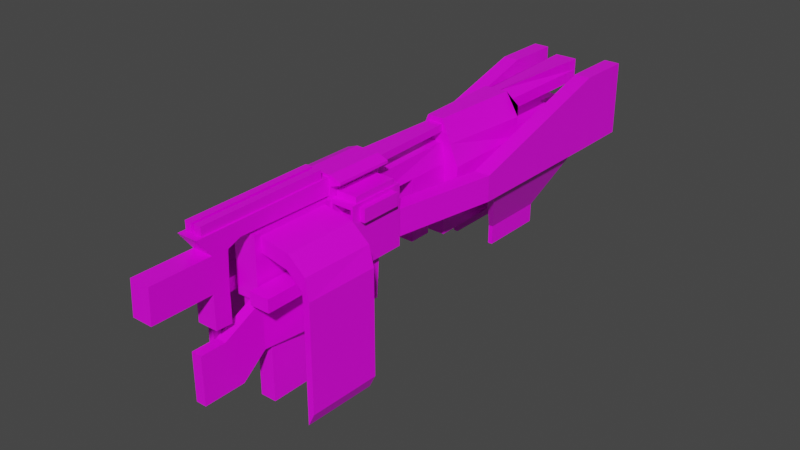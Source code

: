 # Source: sawgun.blend  (saved by Blender 4.4.30; exported with 4.5.12 LTS)
import bpy
from mathutils import Matrix  # noqa: F401  (used for matrix-valued properties, if any)

bpy.ops.wm.read_factory_settings(use_empty=True)
scene = bpy.context.scene
scene.name = 'Scene'

# ---- collections
col_collection = bpy.data.collections.new('Collection'); scene.collection.children.link(col_collection)

# ---- images (referenced by path relative to the original .blend; pixels are not part of the script)
import os
ASSET_DIR = os.environ.get("B2B_ASSET_DIR", "")  # directory of the original .blend (textures are referenced by path, not embedded)
HERE = os.path.dirname(os.path.abspath(__file__))  # packed textures are extracted next to this script under _unpacked/

def load_image(name, relpath, width, height, colorspace="sRGB"):
    """Load a texture the original file referenced (path relative to the .blend, or extracted next to this script)."""
    p = next((c for c in (os.path.join(HERE, relpath), os.path.join(ASSET_DIR, relpath)) if relpath and os.path.exists(c)), "")
    if p:
        img = bpy.data.images.load(p, check_existing=True)
        img.name = name
    else:  # same state as the original file: an image datablock whose file is absent (Cycles renders it pink)
        img = bpy.data.images.new(name, width, height)
        img.source = "FILE"
        img.filepath = "//" + (relpath or name)
    img.colorspace_settings.name = colorspace
    return img
img_scope_jpg = load_image('scope.jpg', 'scope.jpg', 1024, 1024, 'sRGB')

# ---- materials (node trees are filled in below, after node groups)
mat_material = bpy.data.materials.new('Material')
mat_material.alpha_threshold = 0.0
mat_material.use_transparent_shadow = False
mat_material.line_color = (0.0, 0.0, 0.0, 1.0)

# ---- material node trees
mat_material.use_nodes = True; mat_material.node_tree.nodes.clear()
_N = mat_material.node_tree.nodes; _L = mat_material.node_tree.links
n0 = _N.new('ShaderNodeOutputMaterial'); n0.name = 'Material Output'; n0.location = (300, 300)
n1 = _N.new('ShaderNodeBsdfPrincipled'); n1.name = 'Principled BSDF'; n1.location = (10, 300)
n1.distribution = 'GGX'
n1.subsurface_method = 'BURLEY'
n1.inputs[2].default_value = 0.4
n1.inputs[3].default_value = 1.45
n1.inputs[27].default_value = (0.0, 0.0, 0.0, 1.0)
n1.inputs[28].default_value = 1.0
n2 = _N.new('ShaderNodeTexImage'); n2.name = 'Image Texture'; n2.location = (-431, 249)
n2.image = img_scope_jpg
_L.new(n1.outputs[0], n0.inputs[0])
_L.new(n2.outputs[0], n1.inputs[0])
n0.is_active_output = True

# ---- world
world_world = bpy.data.worlds.new('World'); scene.world = world_world
world_world.use_nodes = True; world_world.node_tree.nodes.clear()
_N = world_world.node_tree.nodes; _L = world_world.node_tree.links
n0 = _N.new('ShaderNodeOutputWorld'); n0.name = 'World Output'; n0.location = (300, 300)
n1 = _N.new('ShaderNodeBackground'); n1.name = 'Background'; n1.location = (10, 300)
n1.inputs[0].default_value = (0.05088, 0.05088, 0.05088, 1.0)
_L.new(n1.outputs[0], n0.inputs[0])
n0.is_active_output = True
world_world.color = (0.05088, 0.05088, 0.05088)
world_world.use_sun_shadow = False
world_world.sun_shadow_jitter_overblur = 0.0

# ---- meshes
me_cube = bpy.data.meshes.new('Cube')
me_cube.from_pydata([(0.2442, 3.054, 1.437), (0.2819, 3.054, 0.6513), (0.1632, 1.054, 1.437), (0.2442, 1.054, 0.5856), (-0.2442, 3.054, 1.437), (-0.2819, 3.054, 0.6513), (-0.1632, 1.054, 1.437), (-0.2442, 1.054, 0.5856), (-0.2442, 1.054, 1.011), (0.2442, 1.054, 1.011), (0.0, 1.054, 1.437), (0.0, 1.054, 0.5856), (0.0, 1.054, 1.011), (-0.2442, -0.9102, 1.011), (-0.2751, -1.037, 1.437), (0.0, -0.9102, 1.437), (0.2751, -1.037, 1.437), (0.2442, -0.9102, 1.011), (0.0, -0.9102, 1.011), (0.0, 3.054, 0.5856), (0.2819, 3.054, 0.9457), (-0.2819, 3.054, 0.9457), (0.0, 3.054, 1.437), (0.0, 3.054, 1.011), (0.0, 5.043, 0.6475), (-0.2087, 5.043, 0.6475), (0.2087, 5.043, 0.9495), (0.2087, 5.043, 0.6475), (-0.2087, 5.043, 0.9495), (0.0, 5.043, 0.9495), (0.0, 1.054, 1.916), (-0.07636, 1.054, 1.916), (0.1143, 3.054, 1.916), (0.07636, 1.054, 1.916), (-0.1143, 3.054, 1.916), (0.0, 3.054, 1.916), (0.1221, 3.054, 1.437), (-0.1221, 3.054, 1.437), (0.1221, 3.054, 1.916), (-0.1221, 3.054, 1.916), (-0.2442, 3.054, 1.677), (0.5124, 3.054, 0.9457), (0.2442, 3.054, 1.677), (-0.5501, 1.054, 0.5856), (-0.5124, 3.054, 0.6513), (0.08827, 5.688, 1.496), (0.2442, 5.688, 1.437), (-0.08827, 5.688, 1.496), (0.0, 5.688, 1.496), (0.08827, 5.688, 1.857), (0.2442, 5.688, 1.916), (-0.08827, 5.688, 1.857), (0.0, 5.688, 1.857), (-0.2442, 5.688, 1.677), (-0.2442, 5.688, 1.916), (0.2442, 5.688, 1.677), (-0.2442, 5.688, 1.437), (0.08827, 5.688, 1.677), (-0.08827, 5.688, 1.677), (0.5124, 3.054, 0.6513), (-0.5501, 1.054, 1.011), (-0.3676, 1.054, 1.437), (0.5501, 1.054, 1.011), (0.5501, 1.054, 0.5856), (-0.5124, 3.054, 0.9457), (0.5501, 3.054, 1.437), (0.3676, 1.054, 1.437), (-0.5501, 3.054, 1.437), (0.2574, 3.054, 1.916), (0.172, 1.054, 1.916), (-0.172, 1.054, 1.916), (-0.2574, 3.054, 1.916), (-0.5501, 3.054, 1.677), (0.5501, 3.054, 1.677), (-0.1221, 5.688, 1.437), (0.0, 5.688, 1.437), (-0.1221, 5.688, 1.916), (0.0, 5.688, 1.916), (0.1221, 5.688, 1.437), (0.1221, 5.688, 1.916), (0.1221, 5.688, 1.677), (-0.1221, 5.688, 1.677), (0.0, 4.616, 1.677), (0.0, 4.616, 1.496), (0.0, 4.616, 1.857), (0.08827, 4.616, 1.677), (-0.08827, 4.616, 1.677), (-0.08827, 4.616, 1.496), (-0.08827, 4.616, 1.857), (0.08827, 4.616, 1.496), (0.08827, 4.616, 1.857), (0.0, 5.043, 0.5856), (-0.2442, 5.043, 0.5856), (0.2442, 5.043, 1.011), (0.2442, 5.043, 0.5856), (-0.2442, 5.043, 1.011), (0.0, 5.043, 1.011), (0.0, 4.192, 0.9495), (0.0, 4.192, 0.6475), (-0.2087, 4.192, 0.6475), (0.2087, 4.192, 0.9495), (0.2087, 4.192, 0.6475), (-0.2087, 4.192, 0.9495), (0.2442, 3.054, 1.011), (0.2442, 3.054, 0.5856), (-0.2442, 3.054, 1.011), (-0.2442, 3.054, 0.5856), (0.5501, 3.054, 1.011), (0.5501, 3.054, 0.5856), (-0.5501, 3.054, 1.011), (-0.5501, 3.054, 0.5856), (0.3159, 5.813, 0.8864), (0.3159, 5.813, 0.7106), (-0.3159, 5.813, 0.8864), (-0.3159, 5.813, 0.7106), (0.4784, 5.813, 0.8864), (0.4784, 5.813, 0.7106), (-0.4784, 5.813, 0.8864), (-0.4784, 5.813, 0.7106), (0.2819, 5.813, 0.9457), (0.2819, 5.813, 0.6513), (-0.2819, 5.813, 0.9457), (-0.2819, 5.813, 0.6513), (0.5124, 5.813, 0.9457), (0.5124, 5.813, 0.6513), (-0.5124, 5.813, 0.9457), (-0.5124, 5.813, 0.6513), (-0.2897, -2.155, 1.091), (-0.2145, -2.155, 1.489), (0.0, -2.155, 1.489), (0.2145, -2.155, 1.489), (0.2897, -2.155, 1.091), (-0.7506, -1.093, 1.089), (0.0, -0.9102, 0.1828), (-0.2442, -0.9102, 0.1828), (0.2442, -0.9102, 0.1828), (0.0, -1.317, 0.1828), (-0.288, -2.155, 0.2591), (0.288, -2.155, 0.2591), (0.0, -0.9102, 1.885), (-0.2442, -0.9102, 1.885), (0.2442, -0.9102, 1.885), (-0.2145, -2.155, 1.833), (0.0, -2.155, 1.833), (0.2145, -2.155, 1.833), (-0.2442, -3.815, 1.07), (-0.2442, -3.815, 1.378), (0.0, -3.954, 1.437), (0.2442, -3.815, 1.378), (0.2442, -3.815, 1.07), (0.0, -3.954, 1.011), (0.0, -3.85, 0.1828), (-0.2189, -3.85, 0.1828), (0.2189, -3.85, 0.1828), (-0.7506, -1.093, 1.36), (0.7506, -1.093, 1.36), (0.7506, -1.093, 1.089), (-0.7506, -1.972, 1.36), (-0.7506, -1.972, 1.089), (0.7506, -1.972, 1.36), (0.7506, -1.972, 1.089), (-0.7506, -0.9102, 0.1828), (-0.7068, -2.155, 0.2591), (0.7068, -2.155, 0.2591), (0.7506, -0.9102, 0.1828), (0.0, -2.155, 1.437), (-0.2897, -2.155, 1.358), (0.2897, -2.155, 1.358), (0.0, -2.155, 1.885), (-0.2442, -2.155, 1.885), (0.2442, -2.155, 1.885), (0.0, -5.111, 1.802), (0.0, -4.215, 1.52), (-0.2145, -4.215, 1.52), (0.2145, -4.215, 1.52), (-0.2145, -5.111, 1.802), (0.2145, -5.111, 1.802), (0.0, -4.833, 1.425), (0.0, -4.49, 1.409), (-0.2145, -4.49, 1.409), (0.2145, -4.49, 1.409), (-0.2145, -4.833, 1.425), (0.2145, -4.833, 1.425), (0.0, -4.865, 0.7471), (0.0, -4.522, 0.7311), (-0.2145, -4.522, 0.7311), (0.2145, -4.522, 0.7311), (-0.2145, -4.865, 0.7471), (0.2145, -4.865, 0.7471), (0.0, -4.865, 0.06417), (0.0, -4.522, 0.04816), (-0.2145, -4.522, 0.04816), (0.2145, -4.522, 0.04816), (-0.2145, -4.865, 0.06417), (0.2145, -4.865, 0.06417), (-0.7506, -0.9102, 1.011), (-0.7197, -1.037, 1.437), (0.7197, -1.037, 1.437), (0.7506, -0.9102, 1.011), (-0.7051, -2.155, 1.358), (-0.7051, -2.155, 1.091), (0.7051, -2.155, 1.358), (0.7051, -2.155, 1.091), (-0.8603, -1.093, 1.089), (-0.8603, -1.093, 1.36), (0.8603, -1.093, 1.36), (0.8603, -1.093, 1.089), (-0.8603, -1.972, 1.36), (-0.8603, -1.972, 1.089), (0.8603, -1.972, 1.36), (0.8603, -1.972, 1.089), (-0.2442, -2.293, 1.07), (-0.2751, -2.028, 1.437), (0.2751, -2.028, 1.437), (0.2442, -2.293, 1.07), (-0.7506, -2.155, 1.011), (-0.7197, -2.028, 1.437), (0.7197, -2.028, 1.437), (0.7506, -2.155, 1.011), (-0.2897, -1.681, 1.091), (-0.2897, -1.681, 1.358), (0.2897, -1.681, 1.358), (0.2897, -1.681, 1.091), (-0.7051, -1.681, 1.091), (-0.7051, -1.681, 1.358), (0.7051, -1.681, 1.358), (0.7051, -1.681, 1.091), (-0.2442, -0.9102, 1.437), (-0.2442, -2.293, 1.378), (0.2442, -0.9102, 1.437), (0.2442, -2.293, 1.378), (-0.7506, -0.9102, 1.437), (-0.7506, -2.155, 1.437), (0.7506, -0.9102, 1.437), (0.7506, -2.155, 1.437), (-0.2751, -1.037, 1.563), (-0.2751, -2.028, 1.563), (0.2751, -1.037, 1.563), (0.2751, -2.028, 1.563), (-0.7197, -1.037, 1.563), (-0.7197, -2.028, 1.563), (0.7197, -1.037, 1.563), (0.7197, -2.028, 1.563), (-0.4974, -2.155, 0.2591), (-0.288, -2.155, 0.5209), (0.288, -2.155, 0.5209), (-0.7068, -2.155, 0.5209), (0.7068, -2.155, 0.5209), (-0.4974, -2.155, 1.011), (0.4974, -2.155, 0.2591), (0.4974, -2.155, 1.011), (-0.4974, -2.155, 0.5209), (0.4974, -2.155, 0.5209), (-0.4974, -2.155, 0.1828), (-0.7506, -2.155, 0.1828), (0.4974, -2.155, 0.1828), (0.7506, -2.155, 0.1828), (-0.6067, -1.317, 0.1828), (-0.2442, -2.155, 0.5971), (0.6067, -1.317, 0.1828), (0.2442, -2.155, 0.5971), (-0.7506, -2.155, 0.5971), (0.7506, -2.155, 0.5971), (-0.4974, -2.155, 0.5971), (0.4974, -2.155, 0.5971), (-0.4974, -4.17, 0.5209), (-0.4974, -4.17, 0.2591), (0.4974, -4.17, 0.2591), (0.4974, -4.17, 0.5209), (-0.7068, -4.17, 0.2591), (0.7068, -4.17, 0.2591), (-0.288, -4.17, 0.2591), (-0.288, -4.17, 0.5209), (0.288, -4.17, 0.2591), (0.288, -4.17, 0.5209), (-0.7068, -4.17, 0.5209), (0.7068, -4.17, 0.5209), (-0.2442, -1.532, 1.437), (-0.2442, -0.9102, 1.661), (0.2442, -1.532, 1.437), (-0.2442, -1.532, 1.885), (0.2442, -1.532, 1.885), (0.2442, -2.155, 1.661), (-0.2442, -2.155, 1.661), (0.2442, -0.9102, 1.661), (0.2442, -1.532, 1.661), (-0.2442, -1.532, 1.661), (-0.4749, -0.9102, 1.746), (-0.4749, -0.9102, 1.8), (-0.4749, -1.532, 1.8), (-0.4749, -2.155, 1.8), (0.4749, -1.532, 1.8), (0.4749, -2.155, 1.8), (0.4749, -2.155, 1.746), (-0.4749, -2.155, 1.746), (0.4749, -0.9102, 1.746), (0.4749, -0.9102, 1.8), (0.4749, -1.532, 1.746), (-0.4749, -1.532, 1.746), (-0.1221, 1.054, 1.011), (0.1221, 1.054, 1.011), (0.2442, 0.07175, 1.011), (-0.1221, -0.9102, 1.011), (0.1221, -0.9102, 1.011), (0.0, 0.07175, 1.011), (-0.2442, 0.07175, 1.011), (-0.1221, 0.07175, 1.011), (0.1221, 0.07175, 1.011), (-0.1221, 1.054, 0.2425), (-0.2442, 1.054, 0.2425), (0.1221, 1.054, 0.2425), (0.0, 1.054, 0.2425), (0.0, 0.07175, 0.2425), (-0.2442, 0.07175, 0.2425), (0.2442, 1.054, 0.2425), (0.2442, 0.07175, 0.2425), (-0.1221, 0.07175, 0.2425), (0.1221, 0.07175, 0.2425), (-0.1832, 1.054, 0.2425), (0.06106, 1.054, 0.2425), (0.0, 0.5627, 0.2425), (-0.2442, 0.5627, 0.2425), (-0.06106, 1.054, 0.2425), (0.1832, 1.054, 0.2425), (0.2442, 0.5627, 0.2425), (-0.1221, 0.5627, 0.2425), (-0.1832, 0.07175, 0.2425), (-0.06106, 0.07175, 0.2425), (0.1221, 0.5627, 0.2425), (0.06106, 0.07175, 0.2425), (0.1832, 0.07175, 0.2425), (0.1832, 0.5627, 0.2425), (0.06106, 0.5627, 0.2425), (-0.06106, 0.5627, 0.2425), (-0.1832, 0.5627, 0.2425), (0.2442, 0.5627, -0.3109), (0.2442, 0.07175, -0.3109), (-0.1221, 0.5627, -0.3109), (-0.1221, 0.07175, -0.3109), (-0.1832, 0.07175, -0.3109), (-0.2442, 0.07175, -0.3109), (-0.06106, 0.07175, -0.3109), (0.1221, 0.5627, -0.3109), (0.1221, 0.07175, -0.3109), (0.06106, 0.07175, -0.3109), (0.0, 0.07175, -0.3109), (0.1832, 0.07175, -0.3109), (0.0, 0.5627, -0.3109), (-0.2442, 0.5627, -0.3109), (0.1832, 0.5627, -0.3109), (0.06106, 0.5627, -0.3109), (-0.06106, 0.5627, -0.3109), (-0.1832, 0.5627, -0.3109), (-0.2442, 0.5627, 1.011), (0.2442, 0.5627, 1.011), (0.2442, 1.054, 0.627), (-0.2442, 0.8082, 0.2425), (0.2442, 0.3172, 0.2425), (-0.2442, 1.054, 0.627), (0.2442, 0.07175, 0.627), (-0.2442, 0.07175, 0.627), (-0.2442, 0.3172, 0.2425), (0.2442, 0.8082, 0.2425), (-0.7506, -0.9102, 0.5971), (-0.7506, -1.532, 1.011), (-0.7506, -1.532, 0.1828), (-0.7506, -2.155, 0.8043), (-0.7506, -2.155, 0.39), (-0.2442, 3.054, -0.5377), (-0.2442, 1.054, -0.5377), (0.0, 3.054, -0.5377), (0.0, 1.054, -0.5377), (0.2442, 1.054, -0.5377), (0.2442, 3.054, -0.5377), (-0.06106, 0.07175, 1.011), (0.06106, 0.07175, 1.011), (-0.09159, 0.07175, 0.2425), (0.03053, 0.07175, 0.2425), (-0.1221, 0.07175, 0.627), (0.0, 0.07175, 0.627), (0.1221, 0.07175, 0.627), (-0.03053, 0.07175, 0.2425), (0.09159, 0.07175, 0.2425), (0.0, -2.155, 0.1828), (-0.2442, -2.155, 0.1828), (0.2442, -2.155, 0.1828), (0.0, -3.954, 0.1828), (-0.2442, -3.954, 0.1828), (0.2442, -3.954, 0.1828), (0.0, -1.317, -0.7966), (0.0, -3.85, -0.7966), (-0.1707, -2.456, -0.7966), (0.1707, -2.456, -0.7966), (-0.1707, -3.652, -0.7966), (0.1707, -3.652, -0.7966), (-0.2442, -2.155, 1.011), (-0.2442, -2.155, 1.437), (0.2442, -2.155, 1.437), (0.2442, -2.155, 1.011), (-0.2442, -3.954, 1.437), (-0.2442, -3.954, 1.011), (0.2442, -3.954, 1.011), (0.2442, -3.954, 1.437), (-0.8204, -2.293, 0.955), (-0.8627, -2.293, 1.26), (0.8627, -2.293, 1.26), (0.8204, -2.293, 0.955), (-0.8627, -3.815, 1.26), (-0.8204, -3.815, 0.955), (0.8204, -3.815, 0.955), (0.8627, -3.815, 1.26), (-1.168, -2.308, 0.6536), (-1.247, -2.306, 0.9517), (1.247, -2.306, 0.9517), (1.168, -2.308, 0.6536), (-1.231, -3.828, 0.9658), (-1.152, -3.83, 0.6677), (1.152, -3.83, 0.6677), (1.231, -3.828, 0.9658), (-1.261, -2.356, 0.3042), (-1.396, -2.36, 0.5812), (1.396, -2.36, 0.5812), (1.261, -2.356, 0.3042), (-1.354, -3.882, 0.5793), (-1.219, -3.878, 0.3023), (1.219, -3.878, 0.3023), (1.354, -3.882, 0.5793), (0.1632, 1.211, 1.654), (-0.1632, 1.211, 1.654), (0.0, 1.211, 1.654), (0.0, -1.068, 1.654), (-0.2442, -1.068, 1.654), (0.2442, -1.068, 1.654), (0.0, 1.211, 1.802), (-0.1632, 1.211, 1.802), (0.1632, 1.211, 1.802), (0.0, -1.068, 1.802), (-0.2442, -1.068, 1.802), (0.2442, -1.068, 1.802), (-0.0816, 1.211, 1.802), (0.0816, 1.211, 1.802), (-0.1221, -1.068, 1.802), (0.1221, -1.068, 1.802), (-0.2037, 0.07175, 1.802), (0.0, 0.07175, 1.802), (0.2037, 0.07175, 1.802), (0.1019, 0.07175, 1.802), (-0.1019, 0.07175, 1.802), (0.0, -2.456, -0.7966), (-0.554, -1.317, -0.7966), (0.554, -1.317, -0.7966), (0.0, -3.652, -0.7966), (-0.2189, -3.85, -0.7966), (0.2189, -3.85, -0.7966), (0.0, -2.456, -2.012), (0.0, -3.652, -2.012), (-0.1707, -2.456, -2.012), (0.1707, -2.456, -2.012), (-0.1707, -3.652, -2.012), (0.1707, -3.652, -2.012), (0.2189, -4.709, -0.232), (0.0, -4.709, -0.232), (0.2189, -4.37, -1.211), (0.0, -4.709, -1.211), (0.2189, -5.232, -0.232), (0.0, -5.232, -0.232), (0.2189, -5.232, -1.211), (0.0, -5.232, -1.211), (0.2145, -6.07, 1.425), (0.2145, -6.102, 0.7471), (0.0, -6.07, 1.425), (-0.2145, -6.07, 1.425), (0.0, -6.102, 0.7471), (-0.2145, -6.102, 0.7471), (0.0, -1.317, -0.02403), (0.488, -1.317, -0.02403), (0.488, -1.317, -0.5898), (0.0, -1.317, -0.5898), (-0.488, -1.317, -0.5898), (-0.488, -1.317, -0.02403), (0.488, -1.749, -0.02403), (0.0, -1.749, -0.02403), (-0.488, -1.749, -0.02403), (0.488, -1.749, -0.5898), (0.0, -1.749, -0.5898), (-0.488, -1.749, -0.5898), (-0.3235, -0.9102, 0.8732), (-0.3235, -0.9102, 0.3211), (-0.6713, -0.9102, 0.3211), (-0.6713, -0.9102, 0.5971), (-0.6713, -0.9102, 0.8732), (0.3235, -0.9102, 0.3211), (0.3235, -0.9102, 0.8732), (0.6713, -0.9102, 0.8732), (0.6713, -0.9102, 0.3211), (-0.7336, 1.369, 0.8732), (-0.7336, 1.369, 0.3211), (-1.081, 1.369, 0.8732), (-1.081, 1.369, 0.3211), (-1.081, 1.369, 0.5971), (0.7336, 1.369, 0.8732), (0.7336, 1.369, 0.3211), (1.081, 1.369, 0.3211), (1.081, 1.369, 0.8732), (-0.7336, 4.89, 1.883), (-0.7336, 4.89, 0.2899), (-1.081, 4.89, 1.883), (-1.081, 4.89, 0.2899), (-1.081, 4.89, 1.086), (0.7336, 4.89, 1.883), (0.7336, 4.89, 0.2899), (1.081, 4.89, 0.2899), (1.081, 4.89, 1.883), (-0.7336, 6.102, 1.883), (-0.7336, 6.102, 0.2899), (-1.081, 6.102, 1.883), (-1.081, 6.102, 0.2899), (-1.081, 6.102, 1.086), (0.7336, 6.102, 1.883), (0.7336, 6.102, 0.2899), (1.081, 6.102, 0.2899), (1.081, 6.102, 1.883), (0.1804, -2.294, 1.831), (0.03415, -2.294, 1.831), (0.03415, -4.971, 1.803), (0.1804, -4.971, 1.803), (-0.03415, -2.294, 1.831), (-0.1804, -2.294, 1.831), (-0.1804, -4.971, 1.803), (-0.03415, -4.971, 1.803), (0.1804, -2.296, 2.012), (0.03415, -2.296, 2.012), (0.1804, -4.973, 1.984), (0.03415, -4.973, 1.984), (-0.03415, -2.296, 2.012), (-0.1804, -2.296, 2.012), (-0.03415, -4.973, 1.984), (-0.1804, -4.973, 1.984), (-1.168, -2.308, -1.547), (-1.152, -3.83, -1.533), (1.396, -2.36, -1.62), (1.261, -2.356, -1.897), (-1.261, -2.356, -1.897), (-1.219, -3.878, -1.898), (1.219, -3.878, -1.898), (1.354, -3.882, -1.621), (1.002, 1.694, 0.3182), (0.8129, 1.694, 0.3182), (0.8129, 4.565, 0.2928), (1.002, 4.565, 0.2928), (-0.8129, 1.694, 0.3182), (-1.002, 1.694, 0.3182), (-1.002, 4.565, 0.2928), (-0.8129, 4.565, 0.2928), (0.402, 2.41, -0.8206), (0.4955, 2.41, -0.8206), (0.4955, 3.83, -0.8332), (0.402, 3.83, -0.8332), (-0.4955, 2.41, -0.8206), (-0.402, 2.41, -0.8206), (-0.402, 3.83, -0.8332), (-0.4955, 3.83, -0.8332), (0.402, 2.406, -1.226), (0.4955, 2.406, -1.226), (0.4955, 3.826, -1.239), (0.402, 3.826, -1.239), (-0.4955, 2.406, -1.226), (-0.402, 2.406, -1.226), (-0.402, 3.826, -1.239), (-0.4955, 3.826, -1.239)], [], [(6, 10, 30, 31), (10, 6, 227, 15), (42, 32, 68, 73), (3, 11, 371, 372), (31, 34, 71, 70), (23, 22, 36, 0, 103), (11, 12, 299, 8, 7), (3, 9, 300, 12, 11), (307, 301, 17, 303), (397, 165, 147, 402), (142, 128, 173, 175), (9, 2, 229, 17, 301, 354), (306, 374, 304, 18, 302), (6, 8, 353, 305, 13, 227), (2, 10, 15, 229), (103, 104, 94, 93), (105, 23, 96, 95), (105, 4, 37, 22, 23), (25, 28, 102, 99), (29, 26, 100, 97), (106, 105, 95, 92), (23, 103, 93, 96), (19, 106, 92, 91), (104, 19, 91, 94), (32, 38, 35, 39, 34, 31, 30, 33), (32, 42, 55, 50), (20, 41, 123, 119), (40, 4, 67, 72), (10, 2, 33, 30), (38, 32, 50, 79), (37, 4, 56, 74), (4, 40, 53, 56), (0, 36, 78, 46), (36, 22, 75, 78), (39, 35, 77, 76), (34, 39, 76, 54), (81, 53, 54, 76), (48, 47, 87, 83), (55, 80, 79, 50), (46, 78, 80, 55), (45, 48, 83, 89), (49, 57, 85, 90), (58, 51, 88, 86), (74, 56, 53, 81), (22, 37, 74, 75), (35, 38, 79, 77), (42, 0, 46, 55), (40, 34, 54, 53), (43, 60, 61, 67, 109, 110), (108, 107, 65, 66, 62, 63), (67, 61, 70, 71, 72), (66, 65, 73, 68, 69), (8, 6, 61, 60), (0, 42, 73, 65), (103, 0, 65, 107), (3, 104, 108, 63), (33, 2, 66, 69), (9, 3, 63, 62), (4, 105, 109, 67), (7, 8, 60, 43), (64, 21, 121, 125), (2, 9, 62, 66), (6, 31, 70, 61), (106, 7, 43, 110), (34, 40, 72, 71), (32, 33, 69, 68), (47, 48, 75, 74), (52, 51, 76, 77), (48, 45, 78, 75), (49, 52, 77, 79), (57, 49, 79, 80), (45, 57, 80, 78), (51, 58, 81, 76), (58, 47, 74, 81), (85, 82, 84, 90), (89, 83, 82, 85), (82, 86, 88, 84), (83, 87, 86, 82), (47, 58, 86, 87), (57, 45, 89, 85), (52, 49, 90, 84), (51, 52, 84, 88), (25, 24, 91, 92), (27, 26, 93, 94), (28, 25, 92, 95), (24, 27, 94, 91), (26, 29, 96, 93), (29, 28, 95, 96), (98, 97, 100, 101), (99, 102, 97, 98), (24, 25, 99, 98), (28, 29, 97, 102), (27, 24, 98, 101), (26, 27, 101, 100), (20, 1, 104, 103), (5, 21, 105, 106), (59, 41, 107, 108), (64, 44, 110, 109), (41, 20, 103, 107), (1, 59, 108, 104), (21, 64, 109, 105), (44, 5, 106, 110), (112, 111, 115, 116), (113, 114, 118, 117), (41, 59, 124, 123), (1, 20, 119, 120), (5, 44, 126, 122), (59, 1, 120, 124), (44, 64, 125, 126), (21, 5, 122, 121), (111, 112, 120, 119), (114, 113, 121, 122), (116, 115, 123, 124), (117, 118, 126, 125), (115, 111, 119, 123), (112, 116, 124, 120), (113, 117, 125, 121), (118, 114, 122, 126), (152, 257, 449, 452), (148, 149, 409, 410), (163, 247, 276, 270), (166, 199, 224, 220), (17, 229, 233, 198), (15, 227, 278, 140, 139), (134, 133, 383, 384), (133, 135, 385, 383), (13, 302, 18, 133, 134), (228, 211, 403, 404), (18, 303, 17, 135, 133), (134, 384, 253, 254, 365, 161), (139, 140, 280, 169, 168), (141, 139, 168, 170, 281), (278, 286, 298, 287), (128, 129, 172, 173), (140, 278, 287, 288), (229, 15, 139, 141, 284), (401, 150, 386, 388), (150, 147, 399, 400), (401, 402, 147, 150), (150, 400, 387, 386), (165, 396, 399, 147), (385, 260, 398, 401, 388), (395, 258, 384, 387, 400), (156, 155, 205, 206), (158, 157, 207, 208), (215, 364, 195, 363, 161, 365, 254, 367, 261, 366), (198, 218, 262, 256, 164), (213, 217, 242, 238), (385, 135, 164, 256, 255), (494, 491, 501, 502), (227, 13, 195, 231), (263, 248, 215, 366, 261), (131, 202, 226, 222), (489, 490, 497, 499), (212, 14, 235, 236), (129, 128, 396, 165), (130, 129, 165, 397), (142, 143, 168, 169), (143, 144, 170, 168), (144, 130, 397, 282, 170), (128, 142, 169, 283, 396), (176, 171, 177, 182), (175, 173, 179, 181), (527, 528, 537, 535), (129, 130, 174, 172), (130, 144, 176, 174), (525, 522, 530, 532), (183, 188, 469, 472), (180, 182, 188, 186), (172, 174, 180, 178), (174, 176, 182, 180), (171, 175, 181, 177), (173, 172, 178, 179), (188, 183, 189, 194), (187, 185, 191, 193), (179, 178, 184, 185), (181, 179, 185, 187), (181, 187, 473, 471), (178, 180, 186, 184), (190, 192, 194, 189), (191, 190, 189, 193), (184, 186, 192, 190), (186, 188, 194, 192), (183, 187, 193, 189), (185, 184, 190, 191), (132, 154, 231, 195), (155, 156, 198, 233), (154, 157, 232, 231), (157, 158, 215, 232), (160, 159, 234, 218), (158, 132, 195, 364, 215), (159, 155, 233, 234), (156, 160, 218, 198), (206, 205, 209, 210), (204, 203, 208, 207), (155, 159, 209, 205), (159, 160, 210, 209), (157, 154, 204, 207), (154, 132, 203, 204), (160, 156, 206, 210), (132, 158, 208, 203), (166, 127, 395, 396), (131, 167, 397, 398), (200, 199, 232, 215), (201, 202, 218, 234), (199, 166, 396, 232), (127, 200, 215, 248, 395), (202, 131, 398, 250, 218), (167, 201, 234, 397), (219, 220, 224, 223), (221, 222, 226, 225), (199, 200, 223, 224), (127, 166, 220, 219), (201, 167, 221, 225), (200, 127, 219, 223), (202, 201, 225, 226), (167, 131, 222, 221), (14, 212, 396, 277, 227), (213, 16, 229, 279, 397), (216, 196, 231, 232), (197, 217, 234, 233), (16, 197, 233, 229), (212, 216, 232, 396), (196, 14, 227, 231), (217, 213, 397, 234), (236, 235, 239, 240), (237, 238, 242, 241), (216, 212, 236, 240), (217, 197, 241, 242), (16, 213, 238, 237), (14, 196, 239, 235), (197, 16, 237, 241), (196, 216, 240, 239), (244, 251, 265, 272), (243, 137, 271, 266), (258, 395, 248, 263), (250, 264, 262, 218), (398, 260, 264, 250), (246, 162, 269, 275), (243, 162, 254, 253), (163, 249, 255, 256), (137, 243, 253, 384), (244, 137, 384, 258), (138, 245, 260, 385), (162, 246, 261, 367, 254), (247, 163, 256, 262), (249, 138, 385, 255), (246, 251, 263, 261), (251, 244, 258, 263), (252, 247, 262, 264), (245, 252, 264, 260), (268, 267, 270, 276), (266, 265, 275, 269), (271, 272, 265, 266), (274, 273, 267, 268), (137, 244, 272, 271), (247, 252, 268, 276), (162, 243, 266, 269), (138, 249, 267, 273), (245, 138, 273, 274), (252, 245, 274, 268), (249, 163, 270, 267), (251, 246, 275, 265), (282, 285, 297, 293), (397, 279, 285, 282), (279, 229, 284, 285), (283, 169, 290, 294), (227, 277, 286, 278), (277, 396, 283, 286), (298, 294, 290, 289), (297, 295, 296, 291), (293, 297, 291, 292), (287, 298, 289, 288), (141, 281, 291, 296), (285, 284, 295, 297), (284, 141, 296, 295), (170, 282, 293, 292), (286, 283, 294, 298), (169, 280, 289, 290), (281, 170, 292, 291), (280, 140, 288, 289), (305, 306, 302, 13), (306, 305, 360, 313, 326, 316, 378), (9, 354, 301, 359, 315, 357, 324, 362, 314, 355), (304, 375, 307, 303, 18), (8, 299, 308, 318, 309, 358), (300, 9, 355, 314, 323, 310), (328, 331, 349, 342), (330, 317, 343, 346), (329, 377, 312, 345, 344), (334, 325, 337, 352), (12, 300, 310, 319, 311), (305, 353, 8, 358, 309, 356, 321, 361, 313, 360), (307, 375, 304, 379, 312, 377, 329, 382, 317, 380), (304, 374, 306, 378, 316, 376, 327, 381, 312, 379), (299, 12, 311, 322, 308), (301, 307, 380, 317, 330, 315, 359), (332, 328, 342, 350), (310, 323, 331, 328), (323, 314, 362, 324, 331), (321, 334, 352, 348), (311, 319, 332, 320), (319, 310, 328, 332), (315, 330, 346, 336), (308, 322, 333, 325), (322, 311, 320, 333), (320, 332, 350, 347), (309, 318, 334, 321, 356), (318, 308, 325, 334), (352, 337, 338, 339), (351, 347, 345, 341), (350, 342, 343, 344), (349, 335, 336, 346), (342, 349, 346, 343), (347, 350, 344, 345), (337, 351, 341, 338), (348, 352, 339, 340), (316, 326, 339, 338), (325, 333, 351, 337), (324, 357, 315, 336, 335), (331, 324, 335, 349), (312, 381, 327, 341, 345), (333, 320, 347, 351), (326, 313, 340, 339), (313, 361, 321, 348, 340), (317, 382, 329, 344, 343), (327, 376, 316, 338, 341), (368, 370, 373, 372, 371, 369), (11, 7, 369, 371), (7, 106, 368, 369), (104, 3, 372, 373), (106, 19, 370, 368), (19, 104, 373, 370), (136, 257, 384, 383), (259, 136, 383, 385), (152, 151, 386, 387), (151, 153, 388, 386), (257, 152, 387, 384), (153, 259, 385, 388), (394, 451, 455, 459), (392, 394, 459, 457), (151, 152, 452, 390), (259, 153, 453, 450), (390, 453, 462, 463), (211, 228, 396, 395), (230, 214, 398, 397), (228, 146, 399, 396), (145, 211, 395, 400), (214, 149, 401, 398), (148, 230, 397, 402), (146, 145, 400, 399), (149, 148, 402, 401), (410, 409, 417, 418), (404, 403, 411, 412), (230, 148, 410, 405), (211, 145, 408, 403), (214, 230, 405, 406), (145, 146, 407, 408), (149, 214, 406, 409), (146, 228, 404, 407), (417, 414, 422, 425), (416, 415, 423, 424), (405, 410, 418, 413), (403, 408, 416, 411), (406, 405, 413, 414), (408, 407, 415, 416), (409, 406, 414, 417), (407, 404, 412, 415), (420, 419, 424, 423), (419, 411, 538, 542), (415, 412, 420, 423), (412, 411, 419, 420), (418, 417, 425, 426), (413, 418, 426, 421), (425, 422, 541, 544), (414, 413, 421, 422), (429, 430, 431, 428), (427, 432, 430, 429), (447, 443, 437, 441), (446, 444, 436, 442), (430, 432, 438, 442, 436), (427, 429, 433, 440, 435), (432, 427, 435, 445, 438), (428, 431, 437, 443, 434), (431, 430, 436, 441, 437), (429, 428, 434, 439, 433), (445, 446, 442, 438), (435, 440, 446, 445), (440, 433, 444, 446), (444, 447, 441, 436), (433, 439, 447, 444), (439, 434, 443, 447), (448, 391, 449, 389), (392, 448, 389, 450), (393, 451, 390, 452), (451, 394, 453, 390), (391, 393, 452, 449), (394, 392, 450, 453), (456, 454, 455, 458), (454, 457, 459, 455), (448, 392, 457, 454), (393, 391, 456, 458), (451, 393, 458, 455), (391, 448, 454, 456), (462, 460, 464, 466), (153, 151, 461, 460), (453, 153, 460, 462), (151, 390, 463, 461), (464, 465, 467, 466), (463, 462, 466, 467), (461, 463, 467, 465), (460, 461, 465, 464), (470, 471, 473, 472), (468, 470, 472, 469), (177, 181, 471, 470), (182, 177, 470, 468), (187, 183, 472, 473), (188, 182, 468, 469), (477, 478, 485, 484), (136, 259, 475, 474), (259, 450, 476, 475), (450, 389, 477, 476), (389, 449, 478, 477), (449, 257, 479, 478), (257, 136, 474, 479), (481, 480, 483, 484, 485, 482), (475, 476, 483, 480), (474, 475, 480, 481), (478, 479, 482, 485), (476, 477, 484, 483), (479, 474, 481, 482), (13, 134, 487, 486), (134, 161, 488, 487), (161, 363, 489, 488), (363, 195, 490, 489), (195, 13, 486, 490), (135, 17, 492, 491), (17, 198, 493, 492), (198, 164, 494, 493), (164, 135, 491, 494), (498, 499, 508, 507), (549, 546, 555, 556), (490, 486, 495, 497), (492, 493, 503, 500), (487, 488, 498, 496), (493, 494, 502, 503), (488, 489, 499, 498), (491, 492, 500, 501), (486, 487, 496, 495), (509, 512, 521, 518), (504, 505, 514, 513), (495, 496, 505, 504), (500, 503, 512, 509), (499, 497, 506, 508), (497, 495, 504, 506), (503, 502, 511, 512), (501, 500, 509, 510), (548, 549, 556, 557), (513, 514, 516, 517, 515), (519, 518, 521, 520), (508, 506, 515, 517), (506, 504, 513, 515), (512, 511, 520, 521), (510, 509, 518, 519), (505, 507, 516, 514), (511, 510, 519, 520), (507, 508, 517, 516), (144, 143, 523, 522), (143, 171, 524, 523), (171, 176, 525, 524), (176, 144, 522, 525), (143, 142, 527, 526), (142, 175, 528, 527), (175, 171, 529, 528), (171, 143, 526, 529), (530, 531, 533, 532), (534, 535, 537, 536), (526, 527, 535, 534), (523, 524, 533, 531), (528, 529, 536, 537), (522, 523, 531, 530), (529, 526, 534, 536), (524, 525, 532, 533), (541, 540, 545, 544), (538, 539, 543, 542), (416, 424, 543, 539), (411, 416, 539, 538), (426, 425, 544, 545), (421, 426, 545, 540), (424, 419, 542, 543), (422, 421, 540, 541), (502, 501, 547, 546), (501, 510, 548, 547), (510, 511, 549, 548), (511, 502, 546, 549), (496, 498, 551, 550), (498, 507, 552, 551), (507, 505, 553, 552), (505, 496, 550, 553), (560, 559, 567, 568), (561, 560, 568, 569), (551, 552, 561, 558), (550, 551, 558, 559), (547, 548, 557, 554), (552, 553, 560, 561), (546, 547, 554, 555), (553, 550, 559, 560), (563, 562, 565, 564), (567, 566, 569, 568), (557, 556, 564, 565), (556, 555, 563, 564), (558, 561, 569, 566), (559, 558, 566, 567), (554, 557, 565, 562), (555, 554, 562, 563)])
_uv = me_cube.uv_layers.new(name='UVMap')
_uv.uv.foreach_set('vector', [0.2363, 0.2246, 0.2505, 0.1924, 0.268, 0.2273, 0.2613, 0.2424, 0.6332, 0.8101, 0.6332, 0.8543, 0.5913, 0.8763, 0.5913, 0.8101, 0.4653, 0.2152, 0.4773, 0.18, 0.4773, 0.2187, 0.4653, 0.298, 0.2408, 0.08201, 0.2195, 0.1302, 0.1785, 0.04818, 0.1998, 0.0, 0.5004, 0.0, 0.4956, 0.09072, 0.4773, 0.09072, 0.4882, 0.0, 0.432, 0.149, 0.4534, 0.149, 0.4534, 0.1821, 0.4534, 0.2152, 0.432, 0.2152, 0.2195, 0.1302, 0.235, 0.1613, 0.2243, 0.1854, 0.2137, 0.2095, 0.1982, 0.1784, 0.2408, 0.08201, 0.2563, 0.1131, 0.2457, 0.1372, 0.235, 0.1613, 0.2195, 0.1302, 0.3412, 0.9458, 0.3412, 0.9789, 0.3202, 0.9789, 0.3202, 0.9458, 0.4107, 0.9017, 0.4107, 0.8355, 0.4491, 0.8355, 0.4491, 0.9017, 0.2453, 0.4654, 0.2281, 0.4648, 0.2307, 0.3285, 0.2453, 0.2698, 0.5599, 0.4388, 0.5599, 0.4845, 0.4988, 0.4843, 0.4988, 0.439, 0.5293, 0.4389, 0.5446, 0.4389, 0.3412, 0.8796, 0.3412, 0.8962, 0.3412, 0.9127, 0.3202, 0.9127, 0.3202, 0.8796, 0.3441, 0.4067, 0.3441, 0.4524, 0.3288, 0.4523, 0.3135, 0.4523, 0.283, 0.4522, 0.283, 0.4069, 0.6332, 0.7659, 0.6332, 0.8101, 0.5913, 0.8101, 0.5913, 0.744, 0.4704, 0.901, 0.4491, 0.901, 0.4491, 0.7693, 0.4704, 0.7693, 0.755, 0.6876, 0.755, 0.7538, 0.7126, 0.7538, 0.7126, 0.6876, 0.432, 0.08286, 0.4534, 0.08286, 0.4534, 0.1159, 0.4534, 0.149, 0.432, 0.149, 0.4642, 0.9573, 0.4491, 0.9573, 0.4491, 0.901, 0.4642, 0.901, 0.8307, 0.8765, 0.8307, 0.933, 0.8126, 0.933, 0.8126, 0.8765, 0.383, 0.8376, 0.4043, 0.8376, 0.4043, 0.9692, 0.383, 0.9692, 0.755, 0.7538, 0.755, 0.82, 0.7126, 0.82, 0.7126, 0.7538, 0.6535, 0.8088, 0.6535, 0.7427, 0.696, 0.7427, 0.696, 0.8088, 0.6535, 0.875, 0.6535, 0.8088, 0.696, 0.8088, 0.696, 0.875, 0.5247, 0.09072, 0.5257, 0.09072, 0.5101, 0.09072, 0.4946, 0.09072, 0.4956, 0.09072, 0.5004, 0.0, 0.5101, 0.0, 0.5198, 0.0, 0.1959, 0.7459, 0.2082, 0.746, 0.2082, 0.9203, 0.1962, 0.9203, 0.7555, 0.82, 0.7849, 0.82, 0.7849, 0.9451, 0.7555, 0.9451, 0.4653, 0.08286, 0.4534, 0.08286, 0.4534, 0.0, 0.4653, 0.0, 0.2505, 0.1924, 0.2648, 0.1602, 0.2747, 0.2123, 0.268, 0.2273, 0.5257, 0.09072, 0.5247, 0.09072, 0.5412, 0.2102, 0.5257, 0.2102, 0.6564, 0.4635, 0.6564, 0.4304, 0.7126, 0.4304, 0.7126, 0.4635, 0.7817, 0.3474, 0.7697, 0.3474, 0.7697, 0.1731, 0.7817, 0.1731, 0.6564, 0.5627, 0.6564, 0.5296, 0.7126, 0.5296, 0.7126, 0.5627, 0.6564, 0.5296, 0.6564, 0.4965, 0.7126, 0.4965, 0.7126, 0.5296, 0.4946, 0.09072, 0.5101, 0.09072, 0.5101, 0.2102, 0.4946, 0.2102, 0.4956, 0.09072, 0.4946, 0.09072, 0.4946, 0.2102, 0.479, 0.2102, 0.5479, 0.5838, 0.5479, 0.6169, 0.5359, 0.6169, 0.5359, 0.5838, 0.635, 0.597, 0.6237, 0.597, 0.6237, 0.5484, 0.635, 0.5484, 0.5479, 0.4845, 0.5479, 0.5176, 0.5359, 0.5176, 0.5359, 0.4845, 0.5599, 0.4845, 0.5599, 0.5176, 0.5479, 0.5176, 0.5479, 0.4845, 0.6462, 0.597, 0.635, 0.597, 0.635, 0.5484, 0.6462, 0.5484, 0.6225, 0.9473, 0.6135, 0.9473, 0.6135, 0.8763, 0.6225, 0.8763, 0.7665, 0.3475, 0.7755, 0.3475, 0.7755, 0.4185, 0.7665, 0.4185, 0.5599, 0.5838, 0.5599, 0.6169, 0.5479, 0.6169, 0.5479, 0.5838, 0.6564, 0.4965, 0.6564, 0.4635, 0.7126, 0.4635, 0.7126, 0.4965, 0.5101, 0.09072, 0.5257, 0.09072, 0.5257, 0.2102, 0.5101, 0.2102, 0.2082, 0.746, 0.2201, 0.746, 0.2201, 0.9203, 0.2082, 0.9203, 0.7697, 0.3474, 0.7574, 0.3475, 0.7577, 0.1731, 0.7697, 0.1731, 0.1573, 0.6088, 0.1573, 0.5634, 0.1573, 0.5173, 0.2195, 0.5181, 0.2195, 0.5634, 0.2195, 0.6088, 0.4107, 0.637, 0.4107, 0.5917, 0.4107, 0.5463, 0.473, 0.5455, 0.4729, 0.5917, 0.4729, 0.637, 0.2195, 0.5181, 0.1573, 0.5173, 0.1572, 0.4654, 0.2194, 0.4658, 0.2195, 0.4926, 0.473, 0.5455, 0.4107, 0.5463, 0.4107, 0.5208, 0.4108, 0.494, 0.473, 0.4937, 0.2137, 0.2095, 0.2363, 0.2246, 0.2184, 0.2649, 0.187, 0.2698, 0.4534, 0.2152, 0.4653, 0.2152, 0.4653, 0.298, 0.4534, 0.298, 0.432, 0.2152, 0.4534, 0.2152, 0.4534, 0.298, 0.432, 0.298, 0.3441, 0.9283, 0.3441, 0.8376, 0.383, 0.8376, 0.383, 0.9283, 0.2747, 0.2123, 0.2648, 0.1602, 0.2826, 0.1198, 0.283, 0.1934, 0.2563, 0.1131, 0.2408, 0.08201, 0.2675, 0.02167, 0.283, 0.05276, 0.4534, 0.08286, 0.432, 0.08286, 0.432, 0.0, 0.4534, 0.0, 0.1982, 0.1784, 0.2137, 0.2095, 0.187, 0.2698, 0.1715, 0.2387, 0.7817, 0.1731, 0.811, 0.1731, 0.811, 0.2983, 0.7817, 0.2983, 0.2648, 0.1602, 0.2563, 0.1131, 0.283, 0.05276, 0.2826, 0.1198, 0.2363, 0.2246, 0.2613, 0.2424, 0.253, 0.2613, 0.2184, 0.2649, 0.3202, 0.8465, 0.3202, 0.9373, 0.2813, 0.9373, 0.2813, 0.8465, 0.4773, 0.1181, 0.4653, 0.08286, 0.4653, 0.0, 0.4773, 0.0793, 0.5247, 0.09072, 0.5198, 0.0, 0.532, 0.0, 0.5429, 0.09072, 0.5569, 0.5746, 0.5569, 0.5507, 0.5599, 0.5507, 0.5599, 0.5838, 0.5388, 0.5507, 0.5388, 0.5746, 0.5359, 0.5838, 0.5359, 0.5507, 0.5569, 0.5507, 0.5569, 0.5268, 0.5599, 0.5176, 0.5599, 0.5507, 0.5388, 0.5268, 0.5388, 0.5507, 0.5359, 0.5507, 0.5359, 0.5176, 0.5479, 0.5268, 0.5388, 0.5268, 0.5359, 0.5176, 0.5479, 0.5176, 0.5569, 0.5268, 0.5479, 0.5268, 0.5479, 0.5176, 0.5599, 0.5176, 0.5388, 0.5746, 0.5479, 0.5746, 0.5479, 0.5838, 0.5359, 0.5838, 0.5479, 0.5746, 0.5569, 0.5746, 0.5599, 0.5838, 0.5479, 0.5838, 0.5115, 0.9483, 0.5115, 0.9244, 0.5206, 0.9244, 0.5206, 0.9483, 0.5025, 0.9483, 0.5025, 0.9244, 0.5115, 0.9244, 0.5115, 0.9483, 0.5115, 0.9244, 0.5115, 0.9004, 0.5206, 0.9004, 0.5206, 0.9244, 0.5025, 0.9244, 0.5025, 0.9004, 0.5115, 0.9004, 0.5115, 0.9244, 0.7574, 0.3475, 0.7665, 0.3475, 0.7665, 0.4185, 0.7574, 0.4185, 0.6135, 0.9473, 0.6045, 0.9473, 0.6045, 0.8763, 0.6135, 0.8763, 0.7674, 0.1186, 0.7786, 0.1186, 0.7786, 0.1672, 0.7674, 0.1672, 0.7561, 0.1186, 0.7674, 0.1186, 0.7674, 0.1672, 0.7561, 0.1672, 0.5297, 0.8908, 0.5297, 0.8343, 0.5328, 0.8343, 0.5328, 0.9004, 0.5297, 0.7777, 0.5146, 0.7777, 0.5115, 0.7681, 0.5328, 0.7681, 0.5146, 0.8908, 0.5297, 0.8908, 0.5328, 0.9004, 0.5115, 0.9004, 0.5297, 0.8343, 0.5297, 0.7777, 0.5328, 0.7681, 0.5328, 0.8343, 0.5146, 0.7777, 0.5146, 0.8343, 0.5115, 0.8343, 0.5115, 0.7681, 0.5146, 0.8343, 0.5146, 0.8908, 0.5115, 0.9004, 0.5115, 0.8343, 0.8304, 0.6026, 0.8153, 0.6026, 0.8153, 0.5461, 0.8304, 0.5461, 0.8304, 0.6591, 0.8153, 0.6591, 0.8153, 0.6026, 0.8304, 0.6026, 0.8114, 0.4869, 0.8114, 0.4304, 0.8296, 0.4304, 0.8296, 0.4869, 0.8307, 0.82, 0.8307, 0.8765, 0.8126, 0.8765, 0.8126, 0.82, 0.8114, 0.5434, 0.8114, 0.4869, 0.8296, 0.4869, 0.8296, 0.5434, 0.4107, 0.9017, 0.4258, 0.9017, 0.4258, 0.958, 0.4107, 0.958, 0.4287, 0.2254, 0.414, 0.2254, 0.4107, 0.2152, 0.432, 0.2152, 0.414, 0.07265, 0.4287, 0.07265, 0.432, 0.08286, 0.4107, 0.08286, 0.414, 0.2878, 0.4287, 0.2878, 0.432, 0.298, 0.4107, 0.298, 0.4287, 0.01021, 0.414, 0.01021, 0.4107, 0.0, 0.432, 0.0, 0.4287, 0.2878, 0.4287, 0.2254, 0.432, 0.2152, 0.432, 0.298, 0.414, 0.2254, 0.414, 0.2878, 0.4107, 0.298, 0.4107, 0.2152, 0.4287, 0.07265, 0.4287, 0.01021, 0.432, 0.0, 0.432, 0.08286, 0.414, 0.01021, 0.414, 0.07265, 0.4107, 0.08286, 0.4107, 0.0, 0.4995, 0.9537, 0.4907, 0.9537, 0.4907, 0.9097, 0.4995, 0.9097, 0.476, 0.9097, 0.4848, 0.9097, 0.4848, 0.9537, 0.476, 0.9537, 0.7107, 0.9252, 0.696, 0.9252, 0.696, 0.7427, 0.7107, 0.7427, 0.6332, 0.744, 0.648, 0.744, 0.648, 0.9265, 0.6332, 0.9265, 0.811, 0.4234, 0.7817, 0.4234, 0.7817, 0.2983, 0.811, 0.2983, 0.8114, 0.5555, 0.7821, 0.5555, 0.7821, 0.4304, 0.8114, 0.4304, 0.811, 0.1731, 0.8257, 0.1731, 0.8257, 0.3556, 0.811, 0.3556, 0.2795, 0.9207, 0.2648, 0.9207, 0.2648, 0.7381, 0.2795, 0.7381, 0.4907, 0.9537, 0.4995, 0.9537, 0.5025, 0.9629, 0.4878, 0.9629, 0.4848, 0.9097, 0.476, 0.9097, 0.473, 0.9004, 0.4878, 0.9004, 0.4995, 0.9097, 0.4907, 0.9097, 0.4878, 0.9004, 0.5025, 0.9004, 0.476, 0.9537, 0.4848, 0.9537, 0.4878, 0.9629, 0.473, 0.9629, 0.4907, 0.9097, 0.4907, 0.9537, 0.4878, 0.9629, 0.4878, 0.9004, 0.4995, 0.9537, 0.4995, 0.9097, 0.5025, 0.9004, 0.5025, 0.9629, 0.476, 0.9097, 0.476, 0.9537, 0.473, 0.9629, 0.473, 0.9004, 0.4848, 0.9537, 0.4848, 0.9097, 0.4878, 0.9004, 0.4878, 0.9629, 0.5919, 0.1852, 0.5919, 0.2904, 0.5429, 0.2904, 0.5429, 0.1851, 0.609, 0.298, 0.6237, 0.3078, 0.6075, 0.4605, 0.5913, 0.4618, 0.8389, 0.3064, 0.8257, 0.3065, 0.8257, 0.1731, 0.8389, 0.1731, 0.1572, 0.9921, 0.1572, 0.8795, 0.1673, 0.8795, 0.1673, 0.9921, 0.3692, 0.1372, 0.3479, 0.1372, 0.3479, 0.0, 0.3692, 0.0, 0.7126, 0.3017, 0.7126, 0.2356, 0.7238, 0.2356, 0.735, 0.2356, 0.735, 0.3017, 0.283, 0.2695, 0.283, 0.2033, 0.3095, 0.2033, 0.3095, 0.2695, 0.283, 0.2033, 0.283, 0.1372, 0.3095, 0.1372, 0.3095, 0.2033, 0.3692, 0.2695, 0.3692, 0.2364, 0.3692, 0.2033, 0.4107, 0.2033, 0.4107, 0.2695, 0.5766, 0.298, 0.5913, 0.3074, 0.576, 0.4605, 0.5599, 0.4623, 0.3692, 0.2033, 0.3692, 0.1703, 0.3692, 0.1372, 0.4107, 0.1372, 0.4107, 0.2033, 0.283, 0.2695, 0.3095, 0.2695, 0.3095, 0.3381, 0.3095, 0.4067, 0.2963, 0.4067, 0.283, 0.4067, 0.7391, 0.559, 0.7391, 0.6252, 0.7258, 0.6252, 0.7126, 0.6252, 0.7126, 0.559, 0.7391, 0.4928, 0.7391, 0.559, 0.7126, 0.559, 0.7126, 0.4928, 0.7258, 0.4928, 0.5304, 0.2727, 0.5171, 0.2727, 0.5171, 0.2102, 0.5304, 0.2103, 0.2813, 0.8465, 0.2813, 0.7884, 0.3252, 0.7884, 0.3252, 0.8465, 0.735, 0.2356, 0.7238, 0.2356, 0.7281, 0.1731, 0.7308, 0.1731, 0.7126, 0.3679, 0.7126, 0.3017, 0.735, 0.3017, 0.735, 0.3679, 0.7238, 0.3679, 0.6535, 0.6986, 0.6224, 0.6986, 0.6224, 0.6103, 0.6535, 0.6103, 0.6224, 0.6986, 0.6224, 0.744, 0.5913, 0.744, 0.5913, 0.6986, 0.6535, 0.6986, 0.6535, 0.744, 0.6224, 0.744, 0.6224, 0.6986, 0.6224, 0.6986, 0.5913, 0.6986, 0.5913, 0.6103, 0.6224, 0.6103, 0.4107, 0.8355, 0.4107, 0.7693, 0.4491, 0.7693, 0.4491, 0.8355, 0.5913, 0.6214, 0.5913, 0.6655, 0.5913, 0.7097, 0.5354, 0.7097, 0.5354, 0.6214, 0.529, 0.6799, 0.529, 0.724, 0.529, 0.7681, 0.473, 0.7681, 0.473, 0.6799, 0.6984, 0.2886, 0.6849, 0.2886, 0.6849, 0.2589, 0.6984, 0.2589, 0.7254, 0.1638, 0.7118, 0.1638, 0.7118, 0.1341, 0.7254, 0.1341, 0.1572, 0.7913, 0.1765, 0.7913, 0.1959, 0.7913, 0.1959, 0.8354, 0.1959, 0.8795, 0.1765, 0.8795, 0.1572, 0.8795, 0.1572, 0.8575, 0.1572, 0.8354, 0.1572, 0.8134, 0.7561, 0.08825, 0.7174, 0.08825, 0.7174, 0.04412, 0.7174, 0.0, 0.7561, 2.861e-06, 0.8307, 0.9404, 0.8307, 0.82, 0.837, 0.82, 0.837, 0.9404, 0.3095, 0.1372, 0.283, 0.1372, 0.283, 0.0, 0.3095, 0.0, 0.3095, 0.06859, 0.4038, 0.02149, 0.4038, 0.1157, 0.4038, 0.1157, 0.4038, 0.02149, 0.3479, 0.2695, 0.3692, 0.2695, 0.3692, 0.4067, 0.3479, 0.4067, 0.3233, 0.6617, 0.3026, 0.6617, 0.3026, 0.5932, 0.313, 0.5932, 0.3233, 0.5932, 0.3412, 0.7303, 0.3412, 0.8429, 0.3311, 0.8429, 0.3311, 0.7303, 0.39, 0.3852, 0.3761, 0.3852, 0.3761, 0.3852, 0.39, 0.3852, 0.5844, 0.8206, 0.5844, 0.755, 0.5907, 0.755, 0.5907, 0.8206, 0.7376, 0.3017, 0.7376, 0.3598, 0.735, 0.3679, 0.735, 0.3017, 0.7376, 0.2436, 0.7376, 0.3017, 0.735, 0.3017, 0.735, 0.2356, 0.7548, 0.3598, 0.7548, 0.3017, 0.7574, 0.3017, 0.7574, 0.3679, 0.7548, 0.3017, 0.7548, 0.2436, 0.7574, 0.2356, 0.7574, 0.3017, 0.7548, 0.2436, 0.7376, 0.2436, 0.735, 0.2356, 0.7462, 0.2356, 0.7574, 0.2356, 0.7376, 0.3598, 0.7548, 0.3598, 0.7574, 0.3679, 0.7462, 0.3679, 0.735, 0.3679, 0.5975, 0.1851, 0.5702, 0.1851, 0.5702, 0.1449, 0.5975, 0.1449, 0.2453, 0.2698, 0.2307, 0.3285, 0.2253, 0.3102, 0.2263, 0.2875, 0.6671, 0.1278, 0.6671, 0.006341, 0.6671, 0.006341, 0.6671, 0.1278, 0.2813, 0.7884, 0.2813, 0.7303, 0.3252, 0.7303, 0.3252, 0.7884, 0.4816, 0.2987, 0.4988, 0.298, 0.4988, 0.4937, 0.4842, 0.4349, 0.7131, 0.006341, 0.7131, 0.1278, 0.7131, 0.1278, 0.7131, 0.006341, 0.5702, 0.07275, 0.5975, 0.07275, 0.5975, 0.07275, 0.5702, 0.07275, 0.4788, 0.4533, 0.4798, 0.476, 0.4459, 0.4793, 0.4449, 0.4566, 0.3252, 0.7884, 0.3252, 0.7303, 0.3311, 0.7303, 0.3311, 0.7884, 0.4842, 0.4349, 0.4988, 0.4937, 0.4798, 0.476, 0.4788, 0.4533, 0.5702, 0.1851, 0.5429, 0.1851, 0.5429, 0.1449, 0.5702, 0.1449, 0.3252, 0.8465, 0.3252, 0.7884, 0.3311, 0.7884, 0.3311, 0.8465, 0.5975, 0.07275, 0.5702, 0.07275, 0.5702, 0.0, 0.5975, 0.0, 0.1924, 0.2842, 0.1914, 0.3068, 0.1572, 0.3056, 0.1582, 0.2829, 0.2768, 0.7381, 0.2494, 0.7381, 0.2494, 0.6659, 0.2768, 0.6659, 0.2263, 0.2875, 0.2253, 0.3102, 0.1914, 0.3068, 0.1924, 0.2842, 0.2263, 0.2875, 0.1924, 0.2842, 0.1924, 0.2842, 0.2263, 0.2875, 0.2494, 0.7381, 0.2221, 0.7381, 0.2221, 0.6659, 0.2494, 0.6659, 0.8304, 0.6042, 0.8304, 0.5461, 0.8377, 0.5461, 0.8377, 0.6042, 0.8304, 0.6623, 0.8304, 0.6042, 0.8377, 0.6042, 0.8377, 0.6623, 0.2494, 0.6659, 0.2221, 0.6659, 0.2221, 0.5932, 0.2494, 0.5932, 0.4449, 0.4566, 0.4459, 0.4793, 0.4117, 0.4805, 0.4107, 0.4579, 0.5702, 0.07275, 0.5429, 0.07275, 0.5429, 0.0, 0.5702, 0.0, 0.2768, 0.6659, 0.2494, 0.6659, 0.2494, 0.5932, 0.2768, 0.5932, 0.1902, 0.783, 0.1902, 0.7542, 0.1959, 0.7459, 0.1959, 0.7913, 0.7505, 0.1253, 0.7505, 0.09652, 0.7561, 0.08825, 0.7561, 0.1336, 0.1902, 0.7542, 0.1629, 0.7542, 0.1572, 0.7459, 0.1959, 0.7459, 0.1629, 0.7542, 0.1629, 0.783, 0.1572, 0.7913, 0.1572, 0.7459, 0.7231, 0.09652, 0.7231, 0.1253, 0.7174, 0.1336, 0.7174, 0.08825, 0.1629, 0.783, 0.1902, 0.783, 0.1959, 0.7913, 0.1765, 0.7913, 0.1572, 0.7913, 0.7231, 0.1253, 0.7505, 0.1253, 0.7561, 0.1336, 0.7174, 0.1336, 0.7505, 0.09652, 0.7231, 0.09652, 0.7174, 0.08825, 0.7561, 0.08825, 0.5341, 0.9586, 0.5206, 0.9586, 0.5206, 0.9004, 0.5341, 0.9004, 0.4258, 0.9017, 0.4394, 0.9017, 0.4394, 0.9599, 0.4258, 0.9598, 0.6302, 0.2902, 0.6302, 0.2503, 0.6441, 0.2503, 0.6441, 0.2902, 0.6984, 0.2589, 0.7119, 0.2589, 0.7119, 0.2886, 0.6984, 0.2886, 0.3905, 0.6782, 0.3905, 0.7181, 0.3765, 0.7181, 0.3765, 0.6782, 0.6943, 0.5704, 0.7078, 0.5704, 0.7078, 0.6002, 0.6943, 0.6002, 0.6441, 0.2902, 0.6441, 0.2503, 0.6581, 0.2503, 0.6581, 0.2902, 0.6675, 0.5704, 0.6675, 0.6103, 0.6535, 0.6103, 0.6535, 0.5704, 0.2852, 0.718, 0.2986, 0.718, 0.3026, 0.7303, 0.2813, 0.7303, 0.1746, 0.6211, 0.1612, 0.6211, 0.1572, 0.6088, 0.1785, 0.6088, 0.2986, 0.6055, 0.2852, 0.6055, 0.2813, 0.5932, 0.3026, 0.5932, 0.1612, 0.7336, 0.1746, 0.7336, 0.1785, 0.7459, 0.1572, 0.7459, 0.2852, 0.6055, 0.2852, 0.718, 0.2813, 0.7303, 0.2813, 0.5932, 0.2986, 0.718, 0.2986, 0.6055, 0.3026, 0.5932, 0.3026, 0.6617, 0.3026, 0.7303, 0.1746, 0.7336, 0.1746, 0.6211, 0.1785, 0.6088, 0.1785, 0.6774, 0.1785, 0.7459, 0.1612, 0.6211, 0.1612, 0.7336, 0.1572, 0.7459, 0.1572, 0.6088, 0.6803, 0.9875, 0.6669, 0.9875, 0.6669, 0.875, 0.6803, 0.875, 0.6535, 0.875, 0.6669, 0.875, 0.6669, 0.9875, 0.6535, 0.9875, 0.6943, 0.6018, 0.6809, 0.6018, 0.6809, 0.5704, 0.6943, 0.5704, 0.6581, 0.2589, 0.6715, 0.2589, 0.6715, 0.2902, 0.6581, 0.2902, 0.1673, 0.9921, 0.1673, 0.8795, 0.1774, 0.8795, 0.1774, 0.9921, 0.6326, 0.8763, 0.6326, 0.9888, 0.6225, 0.9888, 0.6225, 0.8763, 0.6715, 0.2589, 0.6849, 0.2589, 0.6849, 0.2902, 0.6715, 0.2902, 0.6809, 0.6018, 0.6675, 0.6018, 0.6675, 0.5704, 0.6809, 0.5704, 0.7927, 0.1288, 0.8139, 0.1288, 0.8166, 0.1372, 0.8033, 0.1372, 0.7901, 0.1372, 0.8218, 0.6723, 0.8006, 0.6723, 0.798, 0.6639, 0.8112, 0.6639, 0.8245, 0.6639, 0.8139, 0.008356, 0.7927, 0.008356, 0.7901, 0.0, 0.8166, 0.0, 0.8006, 0.7928, 0.8218, 0.7928, 0.8245, 0.8011, 0.798, 0.8011, 0.8006, 0.6723, 0.8006, 0.7928, 0.798, 0.8011, 0.798, 0.6639, 0.8139, 0.1288, 0.8139, 0.008356, 0.8166, 0.0, 0.8166, 0.1372, 0.7927, 0.008356, 0.7927, 0.1288, 0.7901, 0.1372, 0.7901, 0.0, 0.8218, 0.7928, 0.8218, 0.6723, 0.8245, 0.6639, 0.8245, 0.8011, 0.2195, 0.4654, 0.2407, 0.4654, 0.2407, 0.5859, 0.2195, 0.5859, 0.5898, 0.9808, 0.5686, 0.9808, 0.5686, 0.8603, 0.5898, 0.8603, 0.1886, 1.0, 0.1886, 0.8795, 0.1949, 0.8795, 0.1949, 1.0, 0.4394, 0.9673, 0.4394, 0.9017, 0.4457, 0.9017, 0.4457, 0.9673, 0.811, 0.4213, 0.811, 0.3556, 0.8173, 0.3556, 0.8173, 0.4213, 0.5353, 0.6345, 0.5353, 0.755, 0.529, 0.755, 0.529, 0.6345, 0.4106, 0.8376, 0.4106, 0.958, 0.4043, 0.958, 0.4043, 0.8376, 0.4642, 0.9666, 0.4642, 0.901, 0.4705, 0.901, 0.4705, 0.9666, 0.7821, 0.5438, 0.7821, 0.6006, 0.7391, 0.6006, 0.7391, 0.5438, 0.7126, 0.8767, 0.7126, 0.82, 0.7555, 0.82, 0.7555, 0.8767, 0.3233, 0.7303, 0.3026, 0.7303, 0.3026, 0.6617, 0.3233, 0.6617, 0.1785, 0.6774, 0.1993, 0.6774, 0.1993, 0.7459, 0.1785, 0.7459, 0.1785, 0.6088, 0.1993, 0.6088, 0.1993, 0.6774, 0.1785, 0.6774, 0.8166, 0.0, 0.8297, 9.537e-07, 0.8297, 0.1334, 0.8166, 0.1334, 0.3403, 0.6617, 0.3403, 0.605, 0.3441, 0.5932, 0.3441, 0.6617, 0.2162, 0.7341, 0.2162, 0.6774, 0.22, 0.6774, 0.22, 0.7459, 0.3403, 0.7185, 0.3403, 0.6617, 0.3441, 0.6617, 0.3441, 0.7303, 0.3272, 0.7185, 0.3403, 0.7185, 0.3441, 0.7303, 0.3233, 0.7303, 0.2162, 0.6206, 0.2031, 0.6206, 0.1993, 0.6088, 0.22, 0.6088, 0.3403, 0.605, 0.3272, 0.605, 0.3233, 0.5932, 0.3337, 0.5932, 0.3441, 0.5932, 0.2031, 0.7341, 0.2162, 0.7341, 0.22, 0.7459, 0.1993, 0.7459, 0.2162, 0.6774, 0.2162, 0.6206, 0.22, 0.6088, 0.22, 0.6774, 0.3272, 0.605, 0.3272, 0.6617, 0.3233, 0.6617, 0.3233, 0.5932, 0.3272, 0.6617, 0.3272, 0.7185, 0.3233, 0.7303, 0.3233, 0.6617, 0.2031, 0.6774, 0.2031, 0.7341, 0.1993, 0.7459, 0.1993, 0.6774, 0.2031, 0.6206, 0.2031, 0.6774, 0.1993, 0.6774, 0.1993, 0.6088, 0.6934, 0.9317, 0.6803, 0.9317, 0.6803, 0.875, 0.6934, 0.875, 0.5913, 0.933, 0.6045, 0.933, 0.6045, 0.9898, 0.5913, 0.9898, 0.5913, 0.8763, 0.6045, 0.8763, 0.6045, 0.933, 0.5913, 0.933, 0.6934, 0.9885, 0.6803, 0.9885, 0.6803, 0.9317, 0.6934, 0.9317, 0.8245, 0.6639, 0.8376, 0.6639, 0.8376, 0.7973, 0.8245, 0.7973, 0.7821, 0.4304, 0.7821, 0.4871, 0.7391, 0.4871, 0.7391, 0.4304, 0.7126, 0.9334, 0.7126, 0.8767, 0.7555, 0.8767, 0.7555, 0.9334, 0.755, 0.8011, 0.755, 0.7444, 0.798, 0.7444, 0.798, 0.8011, 0.4091, 0.8116, 0.396, 0.8116, 0.396, 0.6782, 0.4091, 0.6782, 0.7821, 0.4871, 0.7821, 0.5438, 0.7391, 0.5438, 0.7391, 0.4871, 0.755, 0.7444, 0.755, 0.6876, 0.798, 0.6876, 0.798, 0.7444, 0.7821, 0.6006, 0.7821, 0.6573, 0.7391, 0.6573, 0.7391, 0.6006, 0.4773, 0.2103, 0.4906, 0.2102, 0.4906, 0.2727, 0.4773, 0.2727, 0.5304, 0.2926, 0.5304, 0.2514, 0.5416, 0.2514, 0.5416, 0.2926, 0.5304, 0.2514, 0.5304, 0.2102, 0.5416, 0.2102, 0.5416, 0.2514, 0.7462, 0.3679, 0.7574, 0.3679, 0.7532, 0.4304, 0.7505, 0.4304, 0.1774, 0.9619, 0.1774, 0.9207, 0.1886, 0.9207, 0.1886, 0.9619, 0.1774, 0.9207, 0.1774, 0.8795, 0.1886, 0.8795, 0.1886, 0.9207, 0.2768, 0.311, 0.2768, 0.2698, 0.2795, 0.2698, 0.2795, 0.311, 0.2795, 0.311, 0.2795, 0.2698, 0.2822, 0.2698, 0.2822, 0.311, 0.2795, 0.3521, 0.2795, 0.311, 0.2822, 0.311, 0.2822, 0.3521, 0.2768, 0.3521, 0.2768, 0.311, 0.2795, 0.311, 0.2795, 0.3521, 0.7391, 0.4928, 0.7258, 0.4928, 0.7258, 0.4304, 0.7391, 0.4304, 0.4906, 0.2102, 0.5039, 0.2102, 0.5039, 0.2727, 0.4906, 0.2727, 0.7238, 0.3679, 0.735, 0.3679, 0.7308, 0.4304, 0.7281, 0.4304, 0.7574, 0.2356, 0.7462, 0.2356, 0.7505, 0.1731, 0.7532, 0.1731, 0.5171, 0.2727, 0.5039, 0.2727, 0.5039, 0.2102, 0.5171, 0.2102, 0.7126, 0.6252, 0.7258, 0.6252, 0.7258, 0.6876, 0.7126, 0.6876, 0.7258, 0.4928, 0.7126, 0.4928, 0.7126, 0.4304, 0.7258, 0.4304, 0.7258, 0.6252, 0.7391, 0.6252, 0.7391, 0.6876, 0.7258, 0.6876, 0.3412, 0.8465, 0.3412, 0.8796, 0.3202, 0.8796, 0.3202, 0.8465, 0.4886, 0.6345, 0.473, 0.6345, 0.473, 0.5936, 0.473, 0.5526, 0.4808, 0.5526, 0.4886, 0.5526, 0.4886, 0.5936, 0.5599, 0.4388, 0.5446, 0.4389, 0.5293, 0.4389, 0.5293, 0.398, 0.5293, 0.357, 0.5369, 0.357, 0.5446, 0.357, 0.5522, 0.357, 0.5598, 0.3569, 0.5598, 0.3979, 0.3412, 0.9127, 0.3412, 0.9293, 0.3412, 0.9458, 0.3202, 0.9458, 0.3202, 0.9127, 0.473, 0.9004, 0.473, 0.8674, 0.5115, 0.8674, 0.5115, 0.8839, 0.5115, 0.9004, 0.4923, 0.9004, 0.473, 0.8012, 0.473, 0.7681, 0.4923, 0.7681, 0.5115, 0.7681, 0.5115, 0.7847, 0.5115, 0.8012, 0.7849, 0.8531, 0.7849, 0.8365, 0.8126, 0.8365, 0.8126, 0.8531, 0.5274, 0.5526, 0.5197, 0.5526, 0.5197, 0.4937, 0.5274, 0.4937, 0.5119, 0.5526, 0.508, 0.5526, 0.5041, 0.5526, 0.5041, 0.4937, 0.5119, 0.4937, 0.7849, 0.9358, 0.7849, 0.9192, 0.8126, 0.9192, 0.8126, 0.9358, 0.473, 0.8343, 0.473, 0.8012, 0.5115, 0.8012, 0.5115, 0.8177, 0.5115, 0.8343, 0.3135, 0.4523, 0.3288, 0.4523, 0.3441, 0.4524, 0.3441, 0.4933, 0.344, 0.5343, 0.3364, 0.5342, 0.3288, 0.5342, 0.3211, 0.5342, 0.3135, 0.5342, 0.3135, 0.4932, 0.5197, 0.6345, 0.5119, 0.6345, 0.5041, 0.6345, 0.5041, 0.5936, 0.5041, 0.5526, 0.508, 0.5526, 0.5119, 0.5526, 0.5158, 0.5526, 0.5197, 0.5526, 0.5197, 0.5936, 0.5041, 0.6345, 0.4963, 0.6345, 0.4886, 0.6345, 0.4886, 0.5936, 0.4886, 0.5526, 0.4925, 0.5526, 0.4963, 0.5526, 0.5002, 0.5526, 0.5041, 0.5526, 0.5041, 0.5936, 0.473, 0.8674, 0.473, 0.8343, 0.5115, 0.8343, 0.5115, 0.8508, 0.5115, 0.8674, 0.5352, 0.6345, 0.5197, 0.6345, 0.5197, 0.5936, 0.5197, 0.5526, 0.5274, 0.5526, 0.5352, 0.5526, 0.5352, 0.5936, 0.7849, 0.8696, 0.7849, 0.8531, 0.8126, 0.8531, 0.8126, 0.8696, 0.8402, 0.09924, 0.8402, 0.1158, 0.8297, 0.1158, 0.8297, 0.09924, 0.8402, 0.1158, 0.8402, 0.1323, 0.8349, 0.1323, 0.8297, 0.1323, 0.8297, 0.1158, 0.7849, 0.9523, 0.7849, 0.9358, 0.8126, 0.9358, 0.8126, 0.9523, 0.8402, 0.06616, 0.8402, 0.0827, 0.8297, 0.0827, 0.8297, 0.06616, 0.8402, 0.0827, 0.8402, 0.09924, 0.8297, 0.09924, 0.8297, 0.0827, 0.5352, 0.5526, 0.5274, 0.5526, 0.5274, 0.4937, 0.5352, 0.4937, 0.8402, 0.03308, 0.8402, 0.04962, 0.8297, 0.04962, 0.8297, 0.03308, 0.8402, 0.04962, 0.8402, 0.06616, 0.8297, 0.06616, 0.8297, 0.04962, 0.7849, 0.8861, 0.7849, 0.8696, 0.8126, 0.8696, 0.8126, 0.8861, 0.8402, 0.0, 0.8402, 0.01654, 0.8297, 0.01654, 0.8297, 0.0, 0.8349, 0.0, 0.8402, 0.01654, 0.8402, 0.03308, 0.8297, 0.03308, 0.8297, 0.01654, 0.84, 0.4277, 0.84, 0.4442, 0.8296, 0.4442, 0.8296, 0.4277, 0.84, 0.4607, 0.84, 0.4773, 0.8296, 0.4773, 0.8296, 0.4607, 0.84, 0.4938, 0.84, 0.5104, 0.8296, 0.5104, 0.8296, 0.4938, 0.84, 0.5269, 0.84, 0.5434, 0.8296, 0.5434, 0.8296, 0.5269, 0.84, 0.5104, 0.84, 0.5269, 0.8296, 0.5269, 0.8296, 0.5104, 0.84, 0.4773, 0.84, 0.4938, 0.8296, 0.4938, 0.8296, 0.4773, 0.84, 0.4442, 0.84, 0.4607, 0.8296, 0.4607, 0.8296, 0.4442, 0.84, 0.4111, 0.84, 0.4277, 0.8296, 0.4277, 0.8296, 0.4111, 0.4886, 0.5526, 0.4808, 0.5526, 0.4808, 0.4937, 0.4886, 0.4937, 0.7849, 0.9192, 0.7849, 0.9027, 0.8126, 0.9027, 0.8126, 0.9192, 0.5446, 0.357, 0.5369, 0.357, 0.5293, 0.357, 0.5293, 0.2981, 0.5445, 0.298, 0.7849, 0.8365, 0.7849, 0.82, 0.8126, 0.82, 0.8126, 0.8365, 0.5041, 0.5526, 0.5002, 0.5526, 0.4963, 0.5526, 0.4963, 0.4937, 0.5041, 0.4937, 0.7849, 0.9027, 0.7849, 0.8861, 0.8126, 0.8861, 0.8126, 0.9027, 0.4808, 0.5526, 0.473, 0.5526, 0.473, 0.4937, 0.4808, 0.4937, 0.3135, 0.5342, 0.3211, 0.5342, 0.3288, 0.5342, 0.3287, 0.5932, 0.3135, 0.5931, 0.5197, 0.5526, 0.5158, 0.5526, 0.5119, 0.5526, 0.5119, 0.4937, 0.5197, 0.4937, 0.4963, 0.5526, 0.4925, 0.5526, 0.4886, 0.5526, 0.4886, 0.4937, 0.4963, 0.4937, 0.2648, 0.7381, 0.2648, 0.8043, 0.2648, 0.8705, 0.2221, 0.8705, 0.2221, 0.8043, 0.2221, 0.7381, 0.2195, 0.1302, 0.1982, 0.1784, 0.1572, 0.09636, 0.1785, 0.04818, 0.6535, 0.7427, 0.6535, 0.6103, 0.7098, 0.6103, 0.7098, 0.7427, 0.6564, 0.4304, 0.6564, 0.298, 0.7126, 0.298, 0.7126, 0.4304, 0.4107, 0.7693, 0.4107, 0.7032, 0.467, 0.7032, 0.467, 0.7693, 0.4107, 0.7032, 0.4107, 0.637, 0.467, 0.637, 0.467, 0.7032, 0.3118, 0.2033, 0.3118, 0.2626, 0.3095, 0.2695, 0.3095, 0.2033, 0.3118, 0.144, 0.3118, 0.2033, 0.3095, 0.2033, 0.3095, 0.1372, 0.3457, 0.2626, 0.3457, 0.2033, 0.3479, 0.2033, 0.3479, 0.2695, 0.3457, 0.2033, 0.3457, 0.144, 0.3479, 0.1372, 0.3479, 0.2033, 0.3118, 0.2626, 0.3457, 0.2626, 0.3479, 0.2695, 0.3095, 0.2695, 0.3457, 0.144, 0.3118, 0.144, 0.3095, 0.1372, 0.3479, 0.1372, 0.7603, 0.1055, 0.7603, 0.05929, 0.7603, 0.05929, 0.7603, 0.1055, 0.7858, 0.1055, 0.7603, 0.1055, 0.7603, 0.1055, 0.7858, 0.1055, 0.3441, 0.7783, 0.3441, 0.719, 0.3931, 0.719, 0.3931, 0.7783, 0.5844, 0.755, 0.5844, 0.8603, 0.5354, 0.8603, 0.5354, 0.755, 0.7561, 0.05929, 0.7561, 0.1186, 0.7561, 0.1186, 0.7561, 0.05929, 0.5247, 0.6736, 0.5247, 0.6408, 0.529, 0.6345, 0.529, 0.6799, 0.5871, 0.7488, 0.5871, 0.7159, 0.5913, 0.7097, 0.5913, 0.755, 0.5247, 0.6408, 0.4773, 0.6408, 0.473, 0.6345, 0.529, 0.6345, 0.4773, 0.6736, 0.5247, 0.6736, 0.529, 0.6799, 0.473, 0.6799, 0.5871, 0.7159, 0.5397, 0.7159, 0.5354, 0.7097, 0.5913, 0.7097, 0.5397, 0.7488, 0.5871, 0.7488, 0.5913, 0.755, 0.5354, 0.755, 0.4773, 0.6408, 0.4773, 0.6736, 0.473, 0.6799, 0.473, 0.6345, 0.5397, 0.7159, 0.5397, 0.7488, 0.5354, 0.755, 0.5354, 0.7097, 0.5913, 0.4618, 0.6075, 0.4605, 0.6088, 0.5554, 0.5916, 0.5663, 0.5599, 0.4623, 0.576, 0.4605, 0.5779, 0.56, 0.5608, 0.5713, 0.3767, 0.4067, 0.4091, 0.4068, 0.4089, 0.5744, 0.3765, 0.5742, 0.6239, 0.298, 0.6564, 0.2982, 0.6562, 0.4543, 0.6237, 0.4541, 0.2768, 0.5839, 0.262, 0.5932, 0.2453, 0.4289, 0.2615, 0.4307, 0.3765, 0.7093, 0.3617, 0.719, 0.3441, 0.5552, 0.3603, 0.5565, 0.6628, 0.2502, 0.6303, 0.2503, 0.6302, 0.09424, 0.6626, 0.09411, 0.6302, 0.2714, 0.5977, 0.2715, 0.5975, 0.104, 0.63, 0.1038, 0.2403, 0.8731, 0.2403, 0.9739, 0.223, 0.9711, 0.2221, 0.8705, 0.3615, 0.4616, 0.3443, 0.4507, 0.3581, 0.4067, 0.3765, 0.4329, 0.3765, 0.5742, 0.4089, 0.5744, 0.4091, 0.674, 0.3767, 0.6782, 0.6237, 0.4541, 0.6562, 0.4543, 0.6564, 0.5442, 0.6239, 0.5484, 0.2615, 0.4307, 0.2453, 0.4289, 0.2462, 0.3199, 0.2633, 0.3312, 0.3603, 0.5565, 0.3441, 0.5552, 0.3443, 0.4507, 0.3615, 0.4616, 0.6626, 0.09411, 0.6302, 0.09424, 0.6303, 0.0, 0.6628, 0.004182, 0.63, 0.1038, 0.5975, 0.104, 0.5977, 0.0, 0.6302, 0.004157, 0.7964, 0.6563, 0.7828, 0.6569, 0.7821, 0.5562, 0.7957, 0.5555, 0.5913, 0.5947, 0.5779, 0.56, 0.5779, 0.56, 0.5913, 0.5947, 0.8153, 0.5584, 0.8153, 0.6591, 0.7964, 0.6563, 0.7957, 0.5555, 0.5608, 0.5713, 0.5779, 0.56, 0.5913, 0.5947, 0.5732, 0.6214, 0.5916, 0.5663, 0.6088, 0.5554, 0.6237, 0.5841, 0.6054, 0.6103, 0.5686, 0.8603, 0.5686, 0.9611, 0.549, 0.9639, 0.5497, 0.8632, 0.2221, 0.8705, 0.223, 0.9711, 0.223, 0.9711, 0.2221, 0.8705, 0.2633, 0.3312, 0.2462, 0.3199, 0.2586, 0.2698, 0.2768, 0.2965, 0.6332, 0.8101, 0.5913, 0.8101, 0.5913, 0.8763, 0.6332, 0.8543, 0.6332, 0.7659, 0.5913, 0.744, 0.5913, 0.8101, 0.6332, 0.8101, 0.6123, 0.8377, 0.6123, 0.8653, 0.5913, 0.8763, 0.5913, 0.8432, 0.6123, 0.7825, 0.6123, 0.8101, 0.5913, 0.8101, 0.5913, 0.7771, 0.5913, 0.8101, 0.5913, 0.744, 0.5913, 0.744, 0.5913, 0.7771, 0.5913, 0.8101, 0.6332, 0.7659, 0.6332, 0.8101, 0.6332, 0.8101, 0.6332, 0.788, 0.6332, 0.7659, 0.5913, 0.744, 0.6332, 0.7659, 0.6332, 0.7659, 0.6123, 0.7549, 0.5913, 0.744, 0.6332, 0.8543, 0.5913, 0.8763, 0.5913, 0.8763, 0.6123, 0.8653, 0.6332, 0.8543, 0.5913, 0.8763, 0.5913, 0.8101, 0.5913, 0.8101, 0.5913, 0.8432, 0.5913, 0.8763, 0.6332, 0.8101, 0.6332, 0.8543, 0.6332, 0.8543, 0.6332, 0.8322, 0.6332, 0.8101, 0.6123, 0.7549, 0.6123, 0.7825, 0.5913, 0.7771, 0.5913, 0.744, 0.6332, 0.7659, 0.6332, 0.788, 0.6123, 0.7825, 0.6123, 0.7549, 0.6332, 0.788, 0.6332, 0.8101, 0.6123, 0.8101, 0.6123, 0.7825, 0.6123, 0.8101, 0.6123, 0.8377, 0.5913, 0.8432, 0.5913, 0.8101, 0.6332, 0.8101, 0.6332, 0.8322, 0.6123, 0.8377, 0.6123, 0.8101, 0.6332, 0.8322, 0.6332, 0.8543, 0.6123, 0.8653, 0.6123, 0.8377, 0.7858, 0.05929, 0.7858, 0.01306, 0.7901, 0.0, 0.7901, 0.05929, 0.7858, 0.1055, 0.7858, 0.05929, 0.7901, 0.05929, 0.7901, 0.1186, 0.7603, 0.01306, 0.7603, 0.05929, 0.7561, 0.05929, 0.7561, 0.0, 0.7603, 0.05929, 0.7603, 0.1055, 0.7561, 0.1186, 0.7561, 0.05929, 0.7858, 0.01306, 0.7603, 0.01306, 0.7561, 0.0, 0.7901, 0.0, 0.7603, 0.1055, 0.7858, 0.1055, 0.7901, 0.1186, 0.7561, 0.1186, 0.7858, 0.01306, 0.7858, 0.05929, 0.7603, 0.05929, 0.7603, 0.01306, 0.7858, 0.05929, 0.7858, 0.1055, 0.7603, 0.1055, 0.7603, 0.05929, 0.7858, 0.05929, 0.7858, 0.1055, 0.7858, 0.1055, 0.7858, 0.05929, 0.7603, 0.01306, 0.7858, 0.01306, 0.7858, 0.01306, 0.7603, 0.01306, 0.7603, 0.05929, 0.7603, 0.01306, 0.7603, 0.01306, 0.7603, 0.05929, 0.7858, 0.01306, 0.7858, 0.05929, 0.7858, 0.05929, 0.7858, 0.01306, 0.5354, 0.8603, 0.5844, 0.8603, 0.5844, 0.8603, 0.5354, 0.8603, 0.3457, 0.144, 0.3457, 0.2033, 0.3457, 0.2033, 0.3457, 0.144, 0.5354, 0.8603, 0.5844, 0.8603, 0.5844, 0.8603, 0.5354, 0.8603, 0.3441, 0.7783, 0.3931, 0.7783, 0.3931, 0.7783, 0.3441, 0.7783, 0.3441, 0.8376, 0.3441, 0.7783, 0.3931, 0.7783, 0.3931, 0.8376, 0.7561, 0.05929, 0.7561, 0.1186, 0.7561, 0.1186, 0.7561, 0.05929, 0.3441, 0.7783, 0.3931, 0.7783, 0.3931, 0.7783, 0.3441, 0.7783, 0.3457, 0.144, 0.3457, 0.2033, 0.3457, 0.2033, 0.3457, 0.144, 0.5702, 0.1449, 0.5429, 0.1449, 0.5429, 0.07275, 0.5702, 0.07275, 0.5975, 0.1449, 0.5702, 0.1449, 0.5702, 0.07275, 0.5975, 0.07275, 0.5702, 0.1449, 0.5429, 0.1449, 0.5429, 0.1449, 0.5702, 0.1449, 0.5975, 0.1449, 0.5702, 0.1449, 0.5702, 0.1449, 0.5975, 0.1449, 0.5429, 0.07275, 0.5702, 0.07275, 0.5702, 0.07275, 0.5429, 0.07275, 0.4459, 0.4793, 0.4798, 0.476, 0.4798, 0.476, 0.4459, 0.4793, 0.7015, 0.1934, 0.7015, 0.2411, 0.7015, 0.2411, 0.7015, 0.1934, 0.6628, 0.1934, 0.6628, 0.1341, 0.6732, 0.1457, 0.6732, 0.1934, 0.6628, 0.1341, 0.7118, 0.1341, 0.7015, 0.1457, 0.6732, 0.1457, 0.7118, 0.1341, 0.7118, 0.1934, 0.7015, 0.1934, 0.7015, 0.1457, 0.7118, 0.1934, 0.7118, 0.2527, 0.7015, 0.2411, 0.7015, 0.1934, 0.7118, 0.2527, 0.6628, 0.2527, 0.6732, 0.2411, 0.7015, 0.2411, 0.6628, 0.2527, 0.6628, 0.1934, 0.6732, 0.1934, 0.6732, 0.2411, 0.6732, 0.1934, 0.6732, 0.1457, 0.7015, 0.1457, 0.7015, 0.1934, 0.7015, 0.2411, 0.6732, 0.2411, 0.6732, 0.1457, 0.7015, 0.1457, 0.7015, 0.1457, 0.6732, 0.1457, 0.6732, 0.1934, 0.6732, 0.1457, 0.6732, 0.1457, 0.6732, 0.1934, 0.7015, 0.2411, 0.6732, 0.2411, 0.6732, 0.2411, 0.7015, 0.2411, 0.7015, 0.1457, 0.7015, 0.1934, 0.7015, 0.1934, 0.7015, 0.1457, 0.6732, 0.2411, 0.6732, 0.1934, 0.6732, 0.1934, 0.6732, 0.2411, 0.3692, 0.2695, 0.4107, 0.2695, 0.4038, 0.291, 0.3761, 0.291, 0.4107, 0.2695, 0.4107, 0.4067, 0.4038, 0.3852, 0.4038, 0.291, 0.4107, 0.4067, 0.39, 0.4067, 0.39, 0.3852, 0.4038, 0.3852, 0.39, 0.4067, 0.3692, 0.4067, 0.3761, 0.3852, 0.39, 0.3852, 0.3692, 0.4067, 0.3692, 0.2695, 0.3761, 0.291, 0.3761, 0.3852, 0.4107, 0.1372, 0.3692, 0.1372, 0.3761, 0.1157, 0.4038, 0.1157, 0.3692, 0.1372, 0.3692, 0.0, 0.3761, 0.02149, 0.3761, 0.1157, 0.3692, 0.0, 0.4107, 0.0, 0.4038, 0.02149, 0.3761, 0.02149, 0.4107, 0.0, 0.4107, 0.1372, 0.4038, 0.1157, 0.4038, 0.02149, 0.4038, 0.3852, 0.39, 0.3852, 0.39, 0.3852, 0.4038, 0.3852, 0.4038, 0.04298, 0.4038, 0.04298, 0.4038, 0.04298, 0.4038, 0.04298, 0.3761, 0.3852, 0.3761, 0.291, 0.3761, 0.291, 0.3761, 0.3852, 0.3761, 0.1157, 0.3761, 0.02149, 0.3761, 0.02149, 0.3761, 0.1157, 0.4038, 0.291, 0.4038, 0.3852, 0.4038, 0.3852, 0.4038, 0.291, 0.3761, 0.02149, 0.4038, 0.02149, 0.4038, 0.02149, 0.3761, 0.02149, 0.4038, 0.3852, 0.39, 0.3852, 0.39, 0.3852, 0.4038, 0.3852, 0.4038, 0.1157, 0.3761, 0.1157, 0.3761, 0.1157, 0.4038, 0.1157, 0.3761, 0.291, 0.4038, 0.291, 0.4038, 0.291, 0.3761, 0.291, 0.3761, 0.1157, 0.3761, 0.02149, 0.3761, 0.02149, 0.3761, 0.1157, 0.3761, 0.291, 0.4038, 0.291, 0.4038, 0.291, 0.3761, 0.291, 0.3761, 0.291, 0.4038, 0.291, 0.4038, 0.291, 0.3761, 0.291, 0.3761, 0.1157, 0.3761, 0.02149, 0.3761, 0.02149, 0.3761, 0.1157, 0.39, 0.3852, 0.3761, 0.3852, 0.3761, 0.3852, 0.39, 0.3852, 0.3761, 0.3852, 0.3761, 0.291, 0.3761, 0.291, 0.3761, 0.3852, 0.3761, 0.02149, 0.4038, 0.02149, 0.4038, 0.02149, 0.3761, 0.02149, 0.4038, 0.1157, 0.3761, 0.1157, 0.3761, 0.1157, 0.4038, 0.1157, 0.4038, 0.0942, 0.4038, 0.04298, 0.4038, 0.04298, 0.4038, 0.0942, 0.3761, 0.291, 0.4038, 0.291, 0.4038, 0.3852, 0.39, 0.3852, 0.3761, 0.3852, 0.4038, 0.1157, 0.3761, 0.1157, 0.3761, 0.02149, 0.4038, 0.02149, 0.39, 0.3852, 0.3761, 0.3852, 0.3761, 0.3852, 0.39, 0.3852, 0.3761, 0.3852, 0.3761, 0.291, 0.3761, 0.291, 0.3761, 0.3852, 0.3761, 0.02149, 0.4038, 0.02149, 0.4038, 0.02149, 0.3761, 0.02149, 0.4038, 0.1157, 0.3761, 0.1157, 0.3761, 0.1157, 0.4038, 0.1157, 0.4038, 0.291, 0.4038, 0.3852, 0.4038, 0.3852, 0.4038, 0.291, 0.4038, 0.02149, 0.4038, 0.1157, 0.4038, 0.1157, 0.4038, 0.02149, 0.4038, 0.3852, 0.39, 0.3852, 0.39, 0.3852, 0.4038, 0.3852, 0.7174, 0.1341, 0.6901, 0.1341, 0.6945, 0.1278, 0.7131, 0.1278, 0.6901, 0.1341, 0.6901, 0.0, 0.6945, 0.006341, 0.6945, 0.1278, 0.6901, 0.0, 0.7174, 0.0, 0.7131, 0.006341, 0.6945, 0.006341, 0.7174, 0.0, 0.7174, 0.1341, 0.7131, 0.1278, 0.7131, 0.006341, 0.6901, 0.1341, 0.6628, 0.1341, 0.6671, 0.1278, 0.6858, 0.1278, 0.6628, 0.1341, 0.6628, 0.0, 0.6671, 0.006341, 0.6671, 0.1278, 0.6628, 0.0, 0.6901, 0.0, 0.6858, 0.006341, 0.6671, 0.006341, 0.6901, 0.0, 0.6901, 0.1341, 0.6858, 0.1278, 0.6858, 0.006341, 0.7131, 0.1278, 0.6945, 0.1278, 0.6945, 0.006341, 0.7131, 0.006341, 0.6858, 0.1278, 0.6671, 0.1278, 0.6671, 0.006341, 0.6858, 0.006341, 0.6858, 0.1278, 0.6671, 0.1278, 0.6671, 0.1278, 0.6858, 0.1278, 0.6945, 0.1278, 0.6945, 0.006341, 0.6945, 0.006341, 0.6945, 0.1278, 0.6671, 0.006341, 0.6858, 0.006341, 0.6858, 0.006341, 0.6671, 0.006341, 0.7131, 0.1278, 0.6945, 0.1278, 0.6945, 0.1278, 0.7131, 0.1278, 0.6858, 0.006341, 0.6858, 0.1278, 0.6858, 0.1278, 0.6858, 0.006341, 0.6945, 0.006341, 0.7131, 0.006341, 0.7131, 0.006341, 0.6945, 0.006341, 0.5361, 0.8626, 0.5497, 0.8632, 0.549, 0.9639, 0.5354, 0.9633, 0.2585, 0.8705, 0.2585, 0.9712, 0.2403, 0.9739, 0.2412, 0.8732, 0.3615, 0.4616, 0.3765, 0.4329, 0.3765, 0.4329, 0.3615, 0.4616, 0.6239, 0.5484, 0.6564, 0.5442, 0.6564, 0.5442, 0.6239, 0.5484, 0.6054, 0.6103, 0.6237, 0.5841, 0.6237, 0.5841, 0.6054, 0.6103, 0.5497, 0.8632, 0.549, 0.9639, 0.549, 0.9639, 0.5497, 0.8632, 0.7821, 0.5562, 0.7828, 0.6569, 0.7828, 0.6569, 0.7821, 0.5562, 0.2768, 0.2965, 0.2586, 0.2698, 0.2586, 0.2698, 0.2768, 0.2965, 0.4038, 0.02149, 0.4038, 0.1157, 0.4038, 0.0942, 0.4038, 0.04298, 0.4038, 0.1157, 0.4038, 0.1157, 0.4038, 0.0942, 0.4038, 0.0942, 0.4038, 0.1157, 0.4038, 0.02149, 0.4038, 0.04298, 0.4038, 0.0942, 0.4038, 0.02149, 0.4038, 0.02149, 0.4038, 0.04298, 0.4038, 0.04298, 0.4038, 0.291, 0.4038, 0.3852, 0.4038, 0.3637, 0.4038, 0.3125, 0.4038, 0.3852, 0.4038, 0.3852, 0.4038, 0.3637, 0.4038, 0.3637, 0.4038, 0.3852, 0.4038, 0.291, 0.4038, 0.3125, 0.4038, 0.3637, 0.4038, 0.291, 0.4038, 0.291, 0.4038, 0.3125, 0.4038, 0.3125, 0.4038, 0.3125, 0.4038, 0.3125, 0.4038, 0.3125, 0.4038, 0.3125, 0.4038, 0.3637, 0.4038, 0.3125, 0.4038, 0.3125, 0.4038, 0.3637, 0.4038, 0.3637, 0.4038, 0.3637, 0.4038, 0.3637, 0.4038, 0.3637, 0.4038, 0.3125, 0.4038, 0.3637, 0.4038, 0.3637, 0.4038, 0.3125, 0.4038, 0.0942, 0.4038, 0.0942, 0.4038, 0.0942, 0.4038, 0.0942, 0.4038, 0.3637, 0.4038, 0.3125, 0.4038, 0.3125, 0.4038, 0.3637, 0.4038, 0.04298, 0.4038, 0.0942, 0.4038, 0.0942, 0.4038, 0.04298, 0.4038, 0.3125, 0.4038, 0.3125, 0.4038, 0.3125, 0.4038, 0.3125, 0.4038, 0.04298, 0.4038, 0.0942, 0.4038, 0.0942, 0.4038, 0.04298, 0.4038, 0.3125, 0.4038, 0.3637, 0.4038, 0.3637, 0.4038, 0.3125, 0.4038, 0.0942, 0.4038, 0.04298, 0.4038, 0.04298, 0.4038, 0.0942, 0.4038, 0.04298, 0.4038, 0.04298, 0.4038, 0.04298, 0.4038, 0.04298, 0.4038, 0.3637, 0.4038, 0.3637, 0.4038, 0.3637, 0.4038, 0.3637, 0.4038, 0.3125, 0.4038, 0.3637, 0.4038, 0.3637, 0.4038, 0.3125, 0.4038, 0.0942, 0.4038, 0.0942, 0.4038, 0.0942, 0.4038, 0.0942, 0.4038, 0.04298, 0.4038, 0.0942, 0.4038, 0.0942, 0.4038, 0.04298])
me_cube.materials.append(mat_material)
me_cube.use_remesh_preserve_volume = False
me_cube.use_remesh_preserve_attributes = False
me_cube.use_mirror_x = True
me_cube.use_mirror_vertex_groups = False
me_cube.update()

# ---- objects
ob_model = bpy.data.objects.new('model', me_cube)

# ---- transforms, parenting, visibility, modifiers, constraints
ob_model.location = (0.0, 0.0, 0.0)
ob_model.lock_rotations_4d = False
ob_model.empty_display_type = 'ARROWS'
ob_model.lineart.crease_threshold = 0.0
ob_model.use_mesh_mirror_x = True

# ---- collection membership
col_collection.objects.link(ob_model)

# ---- scene / render settings (as saved in the file)
scene.frame_start = 1; scene.frame_end = 250; scene.frame_set(223)
scene.render.engine = 'BLENDER_EEVEE_NEXT'
scene.cycles.use_denoising = False
scene.cycles.samples = 128
scene.cycles.sampling_pattern = 'TABULATED_SOBOL'
scene.cycles.use_adaptive_sampling = False
scene.cycles.use_light_tree = False
scene.view_settings.view_transform = 'Filmic'
bpy.context.view_layer.update()

# ---- added for rendering (the .blend has no active camera and no usable light): camera, sun
cam_auto = bpy.data.cameras.new('AutoCamera')
cam_auto.lens = 50.0
cam_auto.sensor_width = 36.0
cam_auto.clip_end = 1000.0
ob_auto_camera = bpy.data.objects.new('AutoCamera', cam_auto)
scene.collection.objects.link(ob_auto_camera)
ob_auto_camera.location = (12.1665, -14.5998, 9.73321)
ob_auto_camera.rotation_euler = (1.09748, -7.21219e-08, 0.694738)
scene.camera = ob_auto_camera
light_auto_sun = bpy.data.lights.new('AutoSun', 'SUN')
light_auto_sun.energy = 3.0
light_auto_sun.angle = 0.0523599
ob_auto_sun = bpy.data.objects.new('AutoSun', light_auto_sun)
scene.collection.objects.link(ob_auto_sun)
ob_auto_sun.rotation_euler = (0.872665, 0.174533, 0.523599)
bpy.context.view_layer.update()
